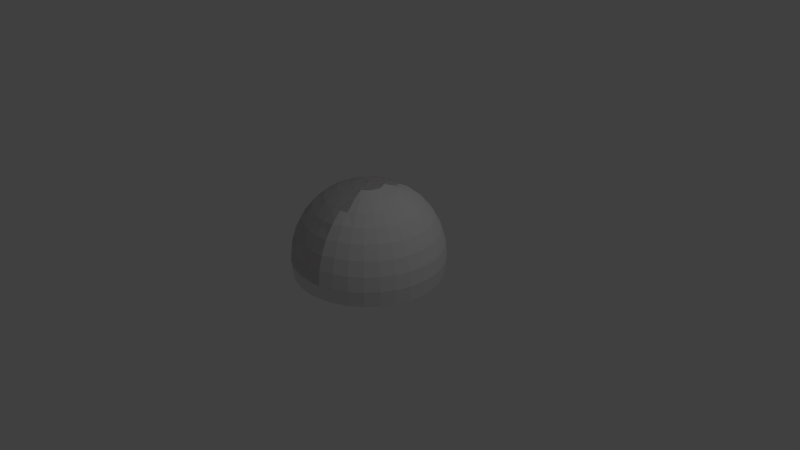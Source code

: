 # Source: hemisphere.blend  (saved by Blender 2.79.0; exported with 4.5.12 LTS)
import bpy
from mathutils import Matrix  # noqa: F401  (used for matrix-valued properties, if any)

bpy.ops.wm.read_factory_settings(use_empty=True)
scene = bpy.context.scene
scene.name = 'Scene'

# ---- collections
col_collection_1 = bpy.data.collections.new('Collection 1'); scene.collection.children.link(col_collection_1)

# ---- materials (node trees are filled in below, after node groups)
mat_material = bpy.data.materials.new('Material')
mat_material.alpha_threshold = 0.0
mat_material.use_transparent_shadow = False
mat_material.diffuse_color = (0.8, 0.7258, 0.7481, 1.0)
mat_material.roughness = 0.5
mat_material.line_color = (0.0, 0.0, 0.0, 1.0)

# ---- material node trees

# ---- world
world_world = bpy.data.worlds.new('World'); scene.world = world_world
world_world.color = (0.05088, 0.05088, 0.05088)
world_world.use_sun_shadow = False
world_world.sun_shadow_jitter_overblur = 0.0
world_world.cycles.sampling_method = 'MANUAL'

# ---- cameras
cam_camera = bpy.data.cameras.new('Camera')
cam_camera.clip_end = 100.0
cam_camera.lens = 35.0
cam_camera.sensor_width = 32.0
cam_camera.sensor_height = 18.0
cam_camera.ortho_scale = 7.314
cam_camera.dof.focus_distance = 0.0
cam_camera.dof.aperture_fstop = 128.0

# ---- lights
light_lamp = bpy.data.lights.new('Lamp', 'POINT')
light_lamp.transmission_factor = 0.0
light_lamp.cutoff_distance = 30.0
light_lamp.energy = 100.0
light_lamp.shadow_buffer_clip_start = 1.001
light_lamp.shadow_soft_size = 0.1
light_lamp.shadow_maximum_resolution = 0.006
light_lamp.use_absolute_resolution = True

# ---- meshes
me_sphere_001 = bpy.data.meshes.new('Sphere.001')
me_sphere_001.from_pydata([(0.0, 0.1951, 0.9808), (0.0, 0.3827, 0.9239), (0.0, 0.5556, 0.8315), (0.0, 0.7071, 0.7071), (0.0, 0.8315, 0.5556), (0.0, 0.9239, 0.3827), (0.0, 0.9808, 0.1951), (0.0, 1.0, 7.55e-08), (0.0, 0.9808, -0.1951), (0.03806, 0.1913, 0.9808), (0.07466, 0.3753, 0.9239), (0.1084, 0.5449, 0.8315), (0.1379, 0.6935, 0.7071), (0.1622, 0.8155, 0.5556), (0.1802, 0.9061, 0.3827), (0.1913, 0.9619, 0.1951), (0.1951, 0.9808, 7.55e-08), (0.1913, 0.9619, -0.1951), (0.07466, 0.1802, 0.9808), (0.1464, 0.3536, 0.9239), (0.2126, 0.5133, 0.8427), (0.2706, 0.6533, 0.7184), (0.3182, 0.7682, 0.5668), (0.3536, 0.8536, 0.3939), (0.3753, 0.9061, 0.2063), (0.3827, 0.9239, 0.01126), (0.3753, 0.9061, -0.1951), (0.1084, 0.1622, 0.9808), (0.2126, 0.3182, 0.9239), (0.3087, 0.4619, 0.8427), (0.3928, 0.5879, 0.7184), (0.4619, 0.6913, 0.5668), (0.5133, 0.7682, 0.3939), (0.5449, 0.8155, 0.2063), (0.5556, 0.8315, 0.01126), (0.5449, 0.8155, -0.1951), (0.1379, 0.1379, 0.9808), (0.2706, 0.2706, 0.9351), (0.3928, 0.3928, 0.8427), (0.5, 0.5, 0.7184), (0.5879, 0.5879, 0.5668), (0.6533, 0.6533, 0.3939), (0.6935, 0.6935, 0.2063), (0.7071, 0.7071, 0.01126), (0.6935, 0.6935, -0.1951), (0.1622, 0.1084, 0.9808), (0.3182, 0.2126, 0.9351), (0.4619, 0.3087, 0.8427), (0.5879, 0.3928, 0.7184), (0.6913, 0.4619, 0.5668), (0.7682, 0.5133, 0.3939), (0.8155, 0.5449, 0.2063), (0.8315, 0.5556, 0.01126), (0.8155, 0.5449, -0.1951), (0.1802, 0.07466, 0.9808), (0.3536, 0.1464, 0.9351), (0.5133, 0.2126, 0.8427), (0.6533, 0.2706, 0.7184), (0.7682, 0.3182, 0.5668), (0.8536, 0.3536, 0.3939), (0.9061, 0.3753, 0.2063), (0.9239, 0.3827, 0.01126), (0.9061, 0.3753, -0.1951), (0.1913, 0.03806, 0.9808), (0.3753, 0.07466, 0.9351), (0.5449, 0.1084, 0.8427), (0.6935, 0.1379, 0.7184), (0.8155, 0.1622, 0.5668), (0.9061, 0.1802, 0.3939), (0.9619, 0.1913, 0.2063), (0.9808, 0.1951, 0.01126), (0.9619, 0.1913, -0.1951), (0.1951, -3.266e-07, 0.9808), (0.3827, -3.192e-07, 0.9351), (0.5556, -3.117e-07, 0.8427), (0.7071, -3.192e-07, 0.7184), (0.8315, -3.341e-07, 0.5668), (0.9239, -2.745e-07, 0.3939), (0.9808, -3.937e-07, 0.2063), (1.0, -3.788e-07, 0.01126), (0.9808, -3.937e-07, -0.1951), (0.1913, -0.03806, 0.9808), (0.3753, -0.07466, 0.9351), (0.5449, -0.1084, 0.8427), (0.6935, -0.138, 0.7184), (0.8155, -0.1622, 0.5668), (0.9061, -0.1802, 0.3939), (0.9619, -0.1913, 0.2063), (0.9808, -0.1951, 0.01126), (0.9619, -0.1913, -0.1951), (0.1802, -0.07466, 0.9808), (0.3536, -0.1464, 0.9351), (0.5133, -0.2126, 0.8427), (0.6533, -0.2706, 0.7184), (0.7682, -0.3182, 0.5668), (0.8536, -0.3536, 0.3939), (0.9061, -0.3753, 0.2063), (0.9239, -0.3827, 0.01126), (0.9061, -0.3753, -0.1951), (0.1622, -0.1084, 0.9808), (0.3182, -0.2126, 0.9351), (0.4619, -0.3087, 0.8427), (0.5879, -0.3928, 0.7184), (0.6913, -0.4619, 0.5668), (0.7682, -0.5133, 0.3939), (0.8155, -0.5449, 0.2063), (0.8315, -0.5556, 0.01126), (0.8155, -0.5449, -0.1951), (0.1379, -0.138, 0.9808), (0.2706, -0.2706, 0.9351), (0.3928, -0.3928, 0.8427), (0.5, -0.5, 0.7184), (0.5879, -0.5879, 0.5668), (0.6533, -0.6533, 0.3939), (0.6935, -0.6935, 0.2063), (0.7071, -0.7071, 0.01126), (0.6935, -0.6935, -0.1951), (0.1084, -0.1622, 0.9808), (0.2126, -0.3182, 0.9351), (0.3087, -0.4619, 0.8427), (0.3928, -0.5879, 0.7184), (0.4619, -0.6913, 0.5668), (0.5133, -0.7682, 0.3939), (0.5449, -0.8155, 0.2063), (0.5556, -0.8315, 0.01126), (0.5449, -0.8155, -0.1951), (0.07466, -0.1802, 0.9808), (0.1464, -0.3536, 0.9239), (0.2126, -0.5133, 0.8315), (0.2706, -0.6533, 0.7184), (0.3182, -0.7682, 0.5668), (0.3536, -0.8536, 0.3939), (0.3753, -0.9061, 0.2063), (0.3827, -0.9239, 0.01126), (0.3753, -0.9061, -0.1951), (0.03806, -0.1913, 0.9808), (0.07466, -0.3753, 0.9239), (0.1084, -0.5449, 0.8315), (0.1379, -0.6935, 0.7071), (0.1622, -0.8155, 0.5556), (0.1802, -0.9061, 0.3827), (0.1913, -0.9619, 0.1951), (0.1951, -0.9808, 7.55e-08), (0.1913, -0.9619, -0.1951), (-7.212e-09, -0.1951, 0.9808), (4.122e-08, -0.3827, 0.9239), (2.632e-08, -0.5556, 0.8315), (-2.584e-08, -0.7071, 0.7071), (-8.544e-08, -0.8315, 0.5556), (6.357e-08, -0.9239, 0.3827), (-8.544e-08, -0.9808, 0.1951), (-1.003e-07, -1.0, 7.55e-08), (-8.544e-08, -0.9808, -0.1951), (-0.03806, -0.1913, 0.9808), (-0.07466, -0.3753, 0.9239), (-0.1084, -0.5449, 0.8315), (-0.1379, -0.6935, 0.7071), (-0.1622, -0.8155, 0.5556), (-0.1802, -0.9061, 0.3827), (-0.1913, -0.9619, 0.1951), (-0.1951, -0.9808, 7.55e-08), (-0.1913, -0.9619, -0.1951), (-0.07466, -0.1802, 0.9808), (-0.1464, -0.3536, 0.9239), (-0.2126, -0.5133, 0.8315), (-0.2706, -0.6533, 0.7071), (-0.3182, -0.7682, 0.5556), (-0.3536, -0.8536, 0.3827), (-0.3753, -0.9061, 0.1951), (-0.3827, -0.9239, 7.55e-08), (-0.3753, -0.9061, -0.1951), (-0.1084, -0.1622, 0.9808), (-0.2126, -0.3182, 0.9239), (-0.3087, -0.4619, 0.8315), (-0.3928, -0.5879, 0.7071), (-0.4619, -0.6913, 0.5556), (-0.5133, -0.7682, 0.3827), (-0.5449, -0.8155, 0.1951), (-0.5556, -0.8315, 7.55e-08), (-0.5449, -0.8155, -0.1951), (-2.304e-07, -5.562e-07, 1.0), (-0.1379, -0.138, 0.9808), (-0.2706, -0.2706, 0.9239), (-0.3928, -0.3928, 0.8315), (-0.5, -0.5, 0.7071), (-0.5879, -0.5879, 0.5556), (-0.6533, -0.6533, 0.3827), (-0.6935, -0.6935, 0.1951), (-0.7071, -0.7071, 7.55e-08), (-0.6935, -0.6935, -0.1951), (-0.1622, -0.1084, 0.9808), (-0.3182, -0.2126, 0.9239), (-0.4619, -0.3087, 0.8315), (-0.5879, -0.3928, 0.7071), (-0.6913, -0.4619, 0.5556), (-0.7682, -0.5133, 0.3827), (-0.8155, -0.5449, 0.1951), (-0.8315, -0.5556, 7.55e-08), (-0.8155, -0.5449, -0.1951), (-0.1802, -0.07466, 0.9808), (-0.3536, -0.1464, 0.9239), (-0.5133, -0.2126, 0.8315), (-0.6533, -0.2706, 0.7071), (-0.7682, -0.3182, 0.5556), (-0.8536, -0.3536, 0.3827), (-0.9061, -0.3753, 0.1951), (-0.9239, -0.3827, 7.55e-08), (-0.9061, -0.3753, -0.1951), (-0.1913, -0.03806, 0.9808), (-0.3753, -0.07466, 0.9239), (-0.5449, -0.1084, 0.8315), (-0.6935, -0.1379, 0.7071), (-0.8155, -0.1622, 0.5556), (-0.9061, -0.1802, 0.3827), (-0.9619, -0.1913, 0.1951), (-0.9808, -0.1951, 7.55e-08), (-0.9619, -0.1913, -0.1951), (-0.1951, -3.117e-07, 0.9808), (-0.3827, -2.819e-07, 0.9239), (-0.5556, -2.819e-07, 0.8315), (-0.7071, -1.851e-07, 0.7071), (-0.8315, -1.404e-07, 0.5556), (-0.9239, -3.192e-07, 0.3827), (-0.9808, -9.567e-08, 0.1951), (-1.0, -1.404e-07, 7.55e-08), (-0.9808, -9.567e-08, -0.1951), (-0.1913, 0.03806, 0.9808), (-0.3753, 0.07466, 0.9239), (-0.5449, 0.1084, 0.8315), (-0.6935, 0.1379, 0.7071), (-0.8155, 0.1622, 0.5556), (-0.9061, 0.1802, 0.3827), (-0.9619, 0.1913, 0.1951), (-0.9808, 0.1951, 7.55e-08), (-0.9619, 0.1913, -0.1951), (-0.1802, 0.07466, 0.9808), (-0.3536, 0.1464, 0.9239), (-0.5133, 0.2126, 0.8315), (-0.6533, 0.2706, 0.7071), (-0.7682, 0.3182, 0.5556), (-0.8536, 0.3536, 0.3827), (-0.9061, 0.3753, 0.1951), (-0.9239, 0.3827, 7.55e-08), (-0.9061, 0.3753, -0.1951), (-0.1622, 0.1084, 0.9808), (-0.3182, 0.2126, 0.9239), (-0.4619, 0.3087, 0.8315), (-0.5879, 0.3928, 0.7071), (-0.6913, 0.4619, 0.5556), (-0.7682, 0.5133, 0.3827), (-0.8155, 0.5449, 0.1951), (-0.8315, 0.5556, 7.55e-08), (-0.8155, 0.5449, -0.1951), (-0.1379, 0.1379, 0.9808), (-0.2706, 0.2706, 0.9239), (-0.3928, 0.3928, 0.8315), (-0.5, 0.5, 0.7071), (-0.5879, 0.5879, 0.5556), (-0.6533, 0.6533, 0.3827), (-0.6935, 0.6935, 0.1951), (-0.7071, 0.7071, 7.55e-08), (-0.6935, 0.6935, -0.1951), (-0.1084, 0.1622, 0.9808), (-0.2126, 0.3182, 0.9239), (-0.3087, 0.4619, 0.8315), (-0.3928, 0.5879, 0.7071), (-0.4619, 0.6913, 0.5556), (-0.5133, 0.7682, 0.3827), (-0.5449, 0.8155, 0.1951), (-0.5556, 0.8315, 7.55e-08), (-0.5449, 0.8155, -0.1951), (-0.07466, 0.1802, 0.9808), (-0.1464, 0.3536, 0.9239), (-0.2126, 0.5133, 0.8315), (-0.2706, 0.6533, 0.7071), (-0.3182, 0.7682, 0.5556), (-0.3536, 0.8536, 0.3827), (-0.3753, 0.9061, 0.1951), (-0.3827, 0.9239, 7.55e-08), (-0.3753, 0.9061, -0.1951), (-0.03806, 0.1913, 0.9808), (-0.07466, 0.3753, 0.9239), (-0.1084, 0.5449, 0.8315), (-0.1379, 0.6935, 0.7071), (-0.1622, 0.8155, 0.5556), (-0.1802, 0.9061, 0.3827), (-0.1913, 0.9619, 0.1951), (-0.1951, 0.9808, 7.55e-08), (-0.1913, 0.9619, -0.1951)], [], [(7, 16, 15, 6), (0, 9, 180), (8, 17, 16, 7), (1, 10, 9, 0), (2, 11, 10, 1), (3, 12, 11, 2), (4, 13, 12, 3), (5, 14, 13, 4), (6, 15, 14, 5), (15, 24, 23, 14), (16, 25, 24, 15), (9, 18, 180), (17, 26, 25, 16), (10, 19, 18, 9), (11, 20, 19, 10), (12, 21, 20, 11), (13, 22, 21, 12), (14, 23, 22, 13), (21, 30, 29, 20), (22, 31, 30, 21), (23, 32, 31, 22), (24, 33, 32, 23), (25, 34, 33, 24), (18, 27, 180), (26, 35, 34, 25), (19, 28, 27, 18), (20, 29, 28, 19), (34, 43, 42, 33), (27, 36, 180), (35, 44, 43, 34), (28, 37, 36, 27), (29, 38, 37, 28), (30, 39, 38, 29), (31, 40, 39, 30), (32, 41, 40, 31), (33, 42, 41, 32), (39, 48, 47, 38), (40, 49, 48, 39), (41, 50, 49, 40), (42, 51, 50, 41), (43, 52, 51, 42), (36, 45, 180), (44, 53, 52, 43), (37, 46, 45, 36), (38, 47, 46, 37), (52, 61, 60, 51), (45, 54, 180), (53, 62, 61, 52), (46, 55, 54, 45), (47, 56, 55, 46), (48, 57, 56, 47), (49, 58, 57, 48), (50, 59, 58, 49), (51, 60, 59, 50), (58, 67, 66, 57), (59, 68, 67, 58), (60, 69, 68, 59), (61, 70, 69, 60), (54, 63, 180), (62, 71, 70, 61), (55, 64, 63, 54), (56, 65, 64, 55), (57, 66, 65, 56), (63, 72, 180), (71, 80, 79, 70), (64, 73, 72, 63), (65, 74, 73, 64), (66, 75, 74, 65), (67, 76, 75, 66), (68, 77, 76, 67), (69, 78, 77, 68), (70, 79, 78, 69), (76, 85, 84, 75), (77, 86, 85, 76), (78, 87, 86, 77), (79, 88, 87, 78), (72, 81, 180), (80, 89, 88, 79), (73, 82, 81, 72), (74, 83, 82, 73), (75, 84, 83, 74), (89, 98, 97, 88), (82, 91, 90, 81), (83, 92, 91, 82), (84, 93, 92, 83), (85, 94, 93, 84), (86, 95, 94, 85), (87, 96, 95, 86), (88, 97, 96, 87), (81, 90, 180), (95, 104, 103, 94), (96, 105, 104, 95), (97, 106, 105, 96), (90, 99, 180), (98, 107, 106, 97), (91, 100, 99, 90), (92, 101, 100, 91), (93, 102, 101, 92), (94, 103, 102, 93), (101, 110, 109, 100), (102, 111, 110, 101), (103, 112, 111, 102), (104, 113, 112, 103), (105, 114, 113, 104), (106, 115, 114, 105), (99, 108, 180), (107, 116, 115, 106), (100, 109, 108, 99), (114, 123, 122, 113), (115, 124, 123, 114), (108, 117, 180), (116, 125, 124, 115), (109, 118, 117, 108), (110, 119, 118, 109), (111, 120, 119, 110), (112, 121, 120, 111), (113, 122, 121, 112), (119, 128, 127, 118), (120, 129, 128, 119), (121, 130, 129, 120), (122, 131, 130, 121), (123, 132, 131, 122), (124, 133, 132, 123), (117, 126, 180), (125, 134, 133, 124), (118, 127, 126, 117), (132, 141, 140, 131), (133, 142, 141, 132), (126, 135, 180), (134, 143, 142, 133), (127, 136, 135, 126), (128, 137, 136, 127), (129, 138, 137, 128), (130, 139, 138, 129), (131, 140, 139, 130), (138, 147, 146, 137), (139, 148, 147, 138), (140, 149, 148, 139), (141, 150, 149, 140), (142, 151, 150, 141), (135, 144, 180), (143, 152, 151, 142), (136, 145, 144, 135), (137, 146, 145, 136), (151, 160, 159, 150), (144, 153, 180), (152, 161, 160, 151), (145, 154, 153, 144), (146, 155, 154, 145), (147, 156, 155, 146), (148, 157, 156, 147), (149, 158, 157, 148), (150, 159, 158, 149), (156, 165, 164, 155), (157, 166, 165, 156), (158, 167, 166, 157), (159, 168, 167, 158), (160, 169, 168, 159), (153, 162, 180), (161, 170, 169, 160), (154, 163, 162, 153), (155, 164, 163, 154), (169, 178, 177, 168), (162, 171, 180), (170, 179, 178, 169), (163, 172, 171, 162), (164, 173, 172, 163), (165, 174, 173, 164), (166, 175, 174, 165), (167, 176, 175, 166), (168, 177, 176, 167), (175, 185, 184, 174), (176, 186, 185, 175), (177, 187, 186, 176), (178, 188, 187, 177), (171, 181, 180), (179, 189, 188, 178), (172, 182, 181, 171), (173, 183, 182, 172), (174, 184, 183, 173), (189, 198, 197, 188), (182, 191, 190, 181), (183, 192, 191, 182), (184, 193, 192, 183), (185, 194, 193, 184), (186, 195, 194, 185), (187, 196, 195, 186), (188, 197, 196, 187), (181, 190, 180), (195, 204, 203, 194), (196, 205, 204, 195), (197, 206, 205, 196), (190, 199, 180), (198, 207, 206, 197), (191, 200, 199, 190), (192, 201, 200, 191), (193, 202, 201, 192), (194, 203, 202, 193), (200, 209, 208, 199), (201, 210, 209, 200), (202, 211, 210, 201), (203, 212, 211, 202), (204, 213, 212, 203), (205, 214, 213, 204), (206, 215, 214, 205), (199, 208, 180), (207, 216, 215, 206), (213, 222, 221, 212), (214, 223, 222, 213), (215, 224, 223, 214), (208, 217, 180), (216, 225, 224, 215), (209, 218, 217, 208), (210, 219, 218, 209), (211, 220, 219, 210), (212, 221, 220, 211), (219, 228, 227, 218), (220, 229, 228, 219), (221, 230, 229, 220), (222, 231, 230, 221), (223, 232, 231, 222), (224, 233, 232, 223), (217, 226, 180), (225, 234, 233, 224), (218, 227, 226, 217), (232, 241, 240, 231), (233, 242, 241, 232), (226, 235, 180), (234, 243, 242, 233), (227, 236, 235, 226), (228, 237, 236, 227), (229, 238, 237, 228), (230, 239, 238, 229), (231, 240, 239, 230), (237, 246, 245, 236), (238, 247, 246, 237), (239, 248, 247, 238), (240, 249, 248, 239), (241, 250, 249, 240), (242, 251, 250, 241), (235, 244, 180), (243, 252, 251, 242), (236, 245, 244, 235), (250, 259, 258, 249), (251, 260, 259, 250), (244, 253, 180), (252, 261, 260, 251), (245, 254, 253, 244), (246, 255, 254, 245), (247, 256, 255, 246), (248, 257, 256, 247), (249, 258, 257, 248), (256, 265, 264, 255), (257, 266, 265, 256), (258, 267, 266, 257), (259, 268, 267, 258), (260, 269, 268, 259), (253, 262, 180), (261, 270, 269, 260), (254, 263, 262, 253), (255, 264, 263, 254), (269, 278, 277, 268), (262, 271, 180), (270, 279, 278, 269), (263, 272, 271, 262), (264, 273, 272, 263), (265, 274, 273, 264), (266, 275, 274, 265), (267, 276, 275, 266), (268, 277, 276, 267), (275, 284, 283, 274), (276, 285, 284, 275), (277, 286, 285, 276), (278, 287, 286, 277), (271, 280, 180), (279, 288, 287, 278), (272, 281, 280, 271), (273, 282, 281, 272), (274, 283, 282, 273), (280, 0, 180), (288, 8, 7, 287), (281, 1, 0, 280), (282, 2, 1, 281), (283, 3, 2, 282), (284, 4, 3, 283), (285, 5, 4, 284), (286, 6, 5, 285), (287, 7, 6, 286)])
_uv = me_sphere_001.uv_layers.new(name='UVMap')
_uv.uv.foreach_set('vector', [0.8894, 0.6209, 0.905, 0.5431, 0.8321, 0.5353, 0.8192, 0.5992, 0.5381, 0.5139, 0.5396, 0.5061, 0.4991, 0.5024, 0.9753, 0.647, 0.9944, 0.5521, 0.905, 0.5431, 0.8894, 0.6209, 0.5775, 0.5256, 0.5805, 0.5099, 0.5396, 0.5061, 0.5381, 0.5139, 0.6183, 0.5379, 0.6229, 0.514, 0.5805, 0.5099, 0.5775, 0.5256, 0.6615, 0.551, 0.6678, 0.5184, 0.6229, 0.514, 0.6183, 0.5379, 0.7084, 0.5653, 0.7165, 0.5234, 0.6678, 0.5184, 0.6615, 0.551, 0.7604, 0.5813, 0.7706, 0.5289, 0.7165, 0.5234, 0.7084, 0.5653, 0.8192, 0.5992, 0.8321, 0.5353, 0.7706, 0.5289, 0.7604, 0.5813, 0.8321, 0.5353, 0.8287, 0.4705, 0.7676, 0.476, 0.7706, 0.5289, 0.905, 0.5431, 0.9009, 0.464, 0.8287, 0.4705, 0.8321, 0.5353, 0.5396, 0.5061, 0.5395, 0.4981, 0.4991, 0.5024, 0.9944, 0.5521, 0.9948, 0.455, 0.9009, 0.464, 0.905, 0.5431, 0.5805, 0.5099, 0.5804, 0.4939, 0.5395, 0.4981, 0.5396, 0.5061, 0.6229, 0.514, 0.6214, 0.4897, 0.5804, 0.4939, 0.5805, 0.5099, 0.6678, 0.5184, 0.6658, 0.4854, 0.6214, 0.4897, 0.6229, 0.514, 0.7165, 0.5234, 0.714, 0.4809, 0.6658, 0.4854, 0.6678, 0.5184, 0.7706, 0.5289, 0.7676, 0.476, 0.714, 0.4809, 0.7165, 0.5234, 0.6658, 0.4854, 0.6593, 0.4533, 0.6166, 0.4661, 0.6214, 0.4897, 0.714, 0.4809, 0.7057, 0.4395, 0.6593, 0.4533, 0.6658, 0.4854, 0.7676, 0.476, 0.7573, 0.4243, 0.7057, 0.4395, 0.714, 0.4809, 0.8287, 0.4705, 0.8164, 0.407, 0.7573, 0.4243, 0.7676, 0.476, 0.9009, 0.464, 0.886, 0.3867, 0.8164, 0.407, 0.8287, 0.4705, 0.5395, 0.4981, 0.5379, 0.4903, 0.4991, 0.5024, 0.9948, 0.455, 0.9766, 0.36, 0.886, 0.3867, 0.9009, 0.464, 0.5804, 0.4939, 0.5772, 0.4782, 0.5379, 0.4903, 0.5395, 0.4981, 0.6214, 0.4897, 0.6166, 0.4661, 0.5772, 0.4782, 0.5804, 0.4939, 0.886, 0.3867, 0.8565, 0.3137, 0.792, 0.3471, 0.8164, 0.407, 0.5379, 0.4903, 0.5348, 0.483, 0.4991, 0.5024, 0.9766, 0.36, 0.9405, 0.27, 0.8565, 0.3137, 0.886, 0.3867, 0.5772, 0.4782, 0.5701, 0.4637, 0.5348, 0.483, 0.5379, 0.4903, 0.6166, 0.4661, 0.6073, 0.444, 0.5701, 0.4637, 0.5772, 0.4782, 0.6593, 0.4533, 0.6467, 0.423, 0.6073, 0.444, 0.6166, 0.4661, 0.7057, 0.4395, 0.6896, 0.4004, 0.6467, 0.423, 0.6593, 0.4533, 0.7573, 0.4243, 0.7373, 0.3755, 0.6896, 0.4004, 0.7057, 0.4395, 0.8164, 0.407, 0.792, 0.3471, 0.7373, 0.3755, 0.7573, 0.4243, 0.6467, 0.423, 0.6284, 0.3957, 0.5938, 0.4239, 0.6073, 0.444, 0.6896, 0.4004, 0.6661, 0.3652, 0.6284, 0.3957, 0.6467, 0.423, 0.7373, 0.3755, 0.7082, 0.3314, 0.6661, 0.3652, 0.6896, 0.4004, 0.792, 0.3471, 0.7564, 0.2929, 0.7082, 0.3314, 0.7373, 0.3755, 0.8565, 0.3137, 0.8134, 0.2476, 0.7564, 0.2929, 0.792, 0.3471, 0.5348, 0.483, 0.5303, 0.4764, 0.4991, 0.5024, 0.9405, 0.27, 0.8876, 0.1884, 0.8134, 0.2476, 0.8565, 0.3137, 0.5701, 0.4637, 0.5612, 0.4507, 0.5303, 0.4764, 0.5348, 0.483, 0.6073, 0.444, 0.5938, 0.4239, 0.5612, 0.4507, 0.5701, 0.4637, 0.8134, 0.2476, 0.7582, 0.1909, 0.7109, 0.2466, 0.7564, 0.2929, 0.5303, 0.4764, 0.5246, 0.4708, 0.4991, 0.5024, 0.8876, 0.1884, 0.8197, 0.1182, 0.7582, 0.1909, 0.8134, 0.2476, 0.5612, 0.4507, 0.55, 0.4395, 0.5246, 0.4708, 0.5303, 0.4764, 0.5938, 0.4239, 0.5767, 0.407, 0.55, 0.4395, 0.5612, 0.4507, 0.6284, 0.3957, 0.6052, 0.3725, 0.5767, 0.407, 0.5938, 0.4239, 0.6661, 0.3652, 0.6362, 0.3352, 0.6052, 0.3725, 0.6284, 0.3957, 0.7082, 0.3314, 0.671, 0.2938, 0.6362, 0.3352, 0.6661, 0.3652, 0.7564, 0.2929, 0.7109, 0.2466, 0.671, 0.2938, 0.7082, 0.3314, 0.6362, 0.3352, 0.6011, 0.3116, 0.5778, 0.3542, 0.6052, 0.3725, 0.671, 0.2938, 0.6271, 0.2641, 0.6011, 0.3116, 0.6362, 0.3352, 0.7109, 0.2466, 0.6572, 0.2099, 0.6271, 0.2641, 0.671, 0.2938, 0.7582, 0.1909, 0.6928, 0.1458, 0.6572, 0.2099, 0.7109, 0.2466, 0.5246, 0.4708, 0.518, 0.4665, 0.4991, 0.5024, 0.8197, 0.1182, 0.7392, 0.06228, 0.6928, 0.1458, 0.7582, 0.1909, 0.55, 0.4395, 0.5367, 0.4308, 0.518, 0.4665, 0.5246, 0.4708, 0.5767, 0.407, 0.5566, 0.3936, 0.5367, 0.4308, 0.55, 0.4395, 0.6052, 0.3725, 0.5778, 0.3542, 0.5566, 0.3936, 0.5767, 0.407, 0.518, 0.4665, 0.5106, 0.4635, 0.4991, 0.5024, 0.7392, 0.06228, 0.6489, 0.02296, 0.6196, 0.1143, 0.6928, 0.1458, 0.5367, 0.4308, 0.5221, 0.4249, 0.5106, 0.4635, 0.518, 0.4665, 0.5566, 0.3936, 0.5342, 0.3845, 0.5221, 0.4249, 0.5367, 0.4308, 0.5778, 0.3542, 0.5474, 0.3417, 0.5342, 0.3845, 0.5566, 0.3936, 0.6011, 0.3116, 0.5619, 0.2952, 0.5474, 0.3417, 0.5778, 0.3542, 0.6271, 0.2641, 0.5782, 0.2435, 0.5619, 0.2952, 0.6011, 0.3116, 0.6572, 0.2099, 0.5971, 0.1843, 0.5782, 0.2435, 0.6271, 0.2641, 0.6928, 0.1458, 0.6196, 0.1143, 0.5971, 0.1843, 0.6572, 0.2099, 0.5619, 0.2952, 0.5202, 0.2868, 0.5151, 0.3353, 0.5474, 0.3417, 0.5782, 0.2435, 0.5261, 0.2328, 0.5202, 0.2868, 0.5619, 0.2952, 0.5971, 0.1843, 0.533, 0.1709, 0.5261, 0.2328, 0.5782, 0.2435, 0.6196, 0.1143, 0.5414, 0.09761, 0.533, 0.1709, 0.5971, 0.1843, 0.5106, 0.4635, 0.5028, 0.462, 0.4991, 0.5024, 0.6489, 0.02296, 0.5524, 0.00189, 0.5414, 0.09761, 0.6196, 0.1143, 0.5221, 0.4249, 0.5065, 0.4219, 0.5028, 0.462, 0.5106, 0.4635, 0.5342, 0.3845, 0.5106, 0.3799, 0.5065, 0.4219, 0.5221, 0.4249, 0.5474, 0.3417, 0.5151, 0.3353, 0.5106, 0.3799, 0.5342, 0.3845, 0.5524, 0.00189, 0.4531, 9.973e-05, 0.4612, 0.09656, 0.5414, 0.09761, 0.5065, 0.4219, 0.4906, 0.422, 0.4948, 0.4621, 0.5028, 0.462, 0.5106, 0.3799, 0.4864, 0.38, 0.4906, 0.422, 0.5065, 0.4219, 0.5151, 0.3353, 0.4821, 0.3354, 0.4864, 0.38, 0.5106, 0.3799, 0.5202, 0.2868, 0.4776, 0.2868, 0.4821, 0.3354, 0.5151, 0.3353, 0.5261, 0.2328, 0.4727, 0.2325, 0.4776, 0.2868, 0.5202, 0.2868, 0.533, 0.1709, 0.4674, 0.1703, 0.4727, 0.2325, 0.5261, 0.2328, 0.5414, 0.09761, 0.4612, 0.09656, 0.4674, 0.1703, 0.533, 0.1709, 0.5028, 0.462, 0.4948, 0.4621, 0.4991, 0.5024, 0.4727, 0.2325, 0.4203, 0.2428, 0.4358, 0.2951, 0.4776, 0.2868, 0.4674, 0.1703, 0.4027, 0.1827, 0.4203, 0.2428, 0.4727, 0.2325, 0.4612, 0.09656, 0.382, 0.1114, 0.4027, 0.1827, 0.4674, 0.1703, 0.4948, 0.4621, 0.487, 0.4637, 0.4991, 0.5024, 0.4531, 9.973e-05, 0.3549, 0.01792, 0.382, 0.1114, 0.4612, 0.09656, 0.4906, 0.422, 0.4751, 0.4252, 0.487, 0.4637, 0.4948, 0.4621, 0.4864, 0.38, 0.4627, 0.3849, 0.4751, 0.4252, 0.4906, 0.422, 0.4821, 0.3354, 0.4497, 0.3419, 0.4627, 0.3849, 0.4864, 0.38, 0.4776, 0.2868, 0.4358, 0.2951, 0.4497, 0.3419, 0.4821, 0.3354, 0.4627, 0.3849, 0.4405, 0.3943, 0.4605, 0.4314, 0.4751, 0.4252, 0.4497, 0.3419, 0.4193, 0.3547, 0.4405, 0.3943, 0.4627, 0.3849, 0.4358, 0.2951, 0.3964, 0.3116, 0.4193, 0.3547, 0.4497, 0.3419, 0.4203, 0.2428, 0.3709, 0.2633, 0.3964, 0.3116, 0.4358, 0.2951, 0.4027, 0.1827, 0.3417, 0.2078, 0.3709, 0.2633, 0.4203, 0.2428, 0.382, 0.1114, 0.307, 0.1418, 0.3417, 0.2078, 0.4027, 0.1827, 0.487, 0.4637, 0.4797, 0.4668, 0.4991, 0.5024, 0.3549, 0.01792, 0.2616, 0.05499, 0.307, 0.1418, 0.382, 0.1114, 0.4751, 0.4252, 0.4605, 0.4314, 0.4797, 0.4668, 0.487, 0.4637, 0.3417, 0.2078, 0.2868, 0.2446, 0.3265, 0.2932, 0.3709, 0.2633, 0.307, 0.1418, 0.2394, 0.1868, 0.2868, 0.2446, 0.3417, 0.2078, 0.4797, 0.4668, 0.4731, 0.4713, 0.4991, 0.5024, 0.2616, 0.05499, 0.1768, 0.1104, 0.2394, 0.1868, 0.307, 0.1418, 0.4605, 0.4314, 0.4474, 0.4403, 0.4731, 0.4713, 0.4797, 0.4668, 0.4405, 0.3943, 0.4206, 0.4079, 0.4474, 0.4403, 0.4605, 0.4314, 0.4193, 0.3547, 0.3919, 0.3732, 0.4206, 0.4079, 0.4405, 0.3943, 0.3964, 0.3116, 0.361, 0.3354, 0.3919, 0.3732, 0.4193, 0.3547, 0.3709, 0.2633, 0.3265, 0.2932, 0.361, 0.3354, 0.3964, 0.3116, 0.4206, 0.4079, 0.4024, 0.4241, 0.4354, 0.451, 0.4474, 0.4403, 0.3919, 0.3732, 0.3688, 0.3967, 0.4024, 0.4241, 0.4206, 0.4079, 0.361, 0.3354, 0.3311, 0.3658, 0.3688, 0.3967, 0.3919, 0.3732, 0.3265, 0.2932, 0.2889, 0.3313, 0.3311, 0.3658, 0.361, 0.3354, 0.2868, 0.2446, 0.2404, 0.2917, 0.2889, 0.3313, 0.3265, 0.2932, 0.2394, 0.1868, 0.1824, 0.2448, 0.2404, 0.2917, 0.2868, 0.2446, 0.4731, 0.4713, 0.4675, 0.4769, 0.4991, 0.5024, 0.1768, 0.1104, 0.1041, 0.1827, 0.1824, 0.2448, 0.2394, 0.1868, 0.4474, 0.4403, 0.4354, 0.451, 0.4675, 0.4769, 0.4731, 0.4713, 0.2404, 0.2917, 0.2005, 0.3445, 0.2563, 0.374, 0.2889, 0.3313, 0.1824, 0.2448, 0.1345, 0.3103, 0.2005, 0.3445, 0.2404, 0.2917, 0.4675, 0.4769, 0.4631, 0.4836, 0.4991, 0.5024, 0.1041, 0.1827, 0.05416, 0.2703, 0.1345, 0.3103, 0.1824, 0.2448, 0.4354, 0.451, 0.4266, 0.4645, 0.4631, 0.4836, 0.4675, 0.4769, 0.4024, 0.4241, 0.3888, 0.4444, 0.4266, 0.4645, 0.4354, 0.451, 0.3688, 0.3967, 0.3486, 0.4231, 0.3888, 0.4444, 0.4024, 0.4241, 0.3311, 0.3658, 0.3049, 0.3999, 0.3486, 0.4231, 0.3688, 0.3967, 0.2889, 0.3313, 0.2563, 0.374, 0.3049, 0.3999, 0.3311, 0.3658, 0.3486, 0.4231, 0.3361, 0.4541, 0.3796, 0.4671, 0.3888, 0.4444, 0.3049, 0.3999, 0.2888, 0.4399, 0.3361, 0.4541, 0.3486, 0.4231, 0.2563, 0.374, 0.2362, 0.4241, 0.2888, 0.4399, 0.3049, 0.3999, 0.2005, 0.3445, 0.1759, 0.406, 0.2362, 0.4241, 0.2563, 0.374, 0.1345, 0.3103, 0.105, 0.3851, 0.1759, 0.406, 0.2005, 0.3445, 0.4631, 0.4836, 0.4601, 0.491, 0.4991, 0.5024, 0.05416, 0.2703, 0.01863, 0.3601, 0.105, 0.3851, 0.1345, 0.3103, 0.4266, 0.4645, 0.4206, 0.4794, 0.4601, 0.491, 0.4631, 0.4836, 0.3888, 0.4444, 0.3796, 0.4671, 0.4206, 0.4794, 0.4266, 0.4645, 0.105, 0.3851, 0.09004, 0.4639, 0.1637, 0.4709, 0.1759, 0.406, 0.4601, 0.491, 0.4586, 0.4988, 0.4991, 0.5024, 0.01863, 0.3601, 9.982e-05, 0.4555, 0.09004, 0.4639, 0.105, 0.3851, 0.4206, 0.4794, 0.4176, 0.4951, 0.4586, 0.4988, 0.4601, 0.491, 0.3796, 0.4671, 0.3751, 0.4912, 0.4176, 0.4951, 0.4206, 0.4794, 0.3361, 0.4541, 0.3299, 0.4869, 0.3751, 0.4912, 0.3796, 0.4671, 0.2888, 0.4399, 0.2808, 0.4822, 0.3299, 0.4869, 0.3361, 0.4541, 0.2362, 0.4241, 0.2262, 0.4769, 0.2808, 0.4822, 0.2888, 0.4399, 0.1759, 0.406, 0.1637, 0.4709, 0.2262, 0.4769, 0.2362, 0.4241, 0.3299, 0.4869, 0.3302, 0.5202, 0.3753, 0.5156, 0.3751, 0.4912, 0.2808, 0.4822, 0.2813, 0.5251, 0.3302, 0.5202, 0.3299, 0.4869, 0.2262, 0.4769, 0.2267, 0.5306, 0.2813, 0.5251, 0.2808, 0.4822, 0.1637, 0.4709, 0.1642, 0.5369, 0.2267, 0.5306, 0.2262, 0.4769, 0.09004, 0.4639, 0.09041, 0.5442, 0.1642, 0.5369, 0.1637, 0.4709, 0.4586, 0.4988, 0.4587, 0.5068, 0.4991, 0.5024, 9.982e-05, 0.4555, 9.973e-05, 0.5533, 0.09041, 0.5442, 0.09004, 0.4639, 0.4176, 0.4951, 0.4178, 0.5112, 0.4587, 0.5068, 0.4586, 0.4988, 0.3751, 0.4912, 0.3753, 0.5156, 0.4178, 0.5112, 0.4176, 0.4951, 0.09041, 0.5442, 0.1064, 0.6232, 0.1774, 0.6016, 0.1642, 0.5369, 0.4587, 0.5068, 0.4604, 0.5146, 0.4991, 0.5024, 9.973e-05, 0.5533, 0.01925, 0.6499, 0.1064, 0.6232, 0.09041, 0.5442, 0.4178, 0.5112, 0.4211, 0.5269, 0.4604, 0.5146, 0.4587, 0.5068, 0.3753, 0.5156, 0.3803, 0.5395, 0.4211, 0.5269, 0.4178, 0.5112, 0.3302, 0.5202, 0.337, 0.5528, 0.3803, 0.5395, 0.3753, 0.5156, 0.2813, 0.5251, 0.29, 0.5672, 0.337, 0.5528, 0.3302, 0.5202, 0.2267, 0.5306, 0.2377, 0.5831, 0.29, 0.5672, 0.2813, 0.5251, 0.1642, 0.5369, 0.1774, 0.6016, 0.2377, 0.5831, 0.2267, 0.5306, 0.29, 0.5672, 0.3068, 0.6066, 0.3501, 0.5834, 0.337, 0.5528, 0.2377, 0.5831, 0.2589, 0.6322, 0.3068, 0.6066, 0.29, 0.5672, 0.1774, 0.6016, 0.2029, 0.6627, 0.2589, 0.6322, 0.2377, 0.5831, 0.1064, 0.6232, 0.1376, 0.6977, 0.2029, 0.6627, 0.1774, 0.6016, 0.4604, 0.5146, 0.4635, 0.5219, 0.4991, 0.5024, 0.01925, 0.6499, 0.05728, 0.7412, 0.1376, 0.6977, 0.1064, 0.6232, 0.4211, 0.5269, 0.4274, 0.5416, 0.4635, 0.5219, 0.4604, 0.5146, 0.3803, 0.5395, 0.3899, 0.562, 0.4274, 0.5416, 0.4211, 0.5269, 0.337, 0.5528, 0.3501, 0.5834, 0.3899, 0.562, 0.3803, 0.5395, 0.05728, 0.7412, 0.1129, 0.8231, 0.183, 0.7646, 0.1376, 0.6977, 0.4274, 0.5416, 0.4364, 0.5549, 0.468, 0.5285, 0.4635, 0.5219, 0.3899, 0.562, 0.4036, 0.5821, 0.4364, 0.5549, 0.4274, 0.5416, 0.3501, 0.5834, 0.3688, 0.6109, 0.4036, 0.5821, 0.3899, 0.562, 0.3068, 0.6066, 0.3309, 0.6421, 0.3688, 0.6109, 0.3501, 0.5834, 0.2589, 0.6322, 0.2886, 0.6767, 0.3309, 0.6421, 0.3068, 0.6066, 0.2029, 0.6627, 0.2403, 0.7173, 0.2886, 0.6767, 0.2589, 0.6322, 0.1376, 0.6977, 0.183, 0.7646, 0.2403, 0.7173, 0.2029, 0.6627, 0.4635, 0.5219, 0.468, 0.5285, 0.4991, 0.5024, 0.2886, 0.6767, 0.3266, 0.7145, 0.3614, 0.6722, 0.3309, 0.6421, 0.2403, 0.7173, 0.2874, 0.7635, 0.3266, 0.7145, 0.2886, 0.6767, 0.183, 0.7646, 0.2406, 0.8211, 0.2874, 0.7635, 0.2403, 0.7173, 0.468, 0.5285, 0.4737, 0.5341, 0.4991, 0.5024, 0.1129, 0.8231, 0.1835, 0.8922, 0.2406, 0.8211, 0.183, 0.7646, 0.4364, 0.5549, 0.4479, 0.5661, 0.4737, 0.5341, 0.468, 0.5285, 0.4036, 0.5821, 0.421, 0.5992, 0.4479, 0.5661, 0.4364, 0.5549, 0.3688, 0.6109, 0.3925, 0.6342, 0.421, 0.5992, 0.4036, 0.5821, 0.3309, 0.6421, 0.3614, 0.6722, 0.3925, 0.6342, 0.3688, 0.6109, 0.4479, 0.5661, 0.4613, 0.5748, 0.4803, 0.5384, 0.4737, 0.5341, 0.421, 0.5992, 0.4414, 0.6125, 0.4613, 0.5748, 0.4479, 0.5661, 0.3925, 0.6342, 0.4202, 0.6524, 0.4414, 0.6125, 0.421, 0.5992, 0.3614, 0.6722, 0.3971, 0.6957, 0.4202, 0.6524, 0.3925, 0.6342, 0.3266, 0.7145, 0.3713, 0.744, 0.3971, 0.6957, 0.3614, 0.6722, 0.2874, 0.7635, 0.3426, 0.7996, 0.3713, 0.744, 0.3266, 0.7145, 0.2406, 0.8211, 0.3081, 0.8652, 0.3426, 0.7996, 0.2874, 0.7635, 0.4737, 0.5341, 0.4803, 0.5384, 0.4991, 0.5024, 0.1835, 0.8922, 0.2661, 0.9459, 0.3081, 0.8652, 0.2406, 0.8211, 0.3713, 0.744, 0.4209, 0.7641, 0.4368, 0.7118, 0.3971, 0.6957, 0.3426, 0.7996, 0.4037, 0.8242, 0.4209, 0.7641, 0.3713, 0.744, 0.3081, 0.8652, 0.3826, 0.8951, 0.4037, 0.8242, 0.3426, 0.7996, 0.4803, 0.5384, 0.4877, 0.5414, 0.4991, 0.5024, 0.2661, 0.9459, 0.3574, 0.9822, 0.3826, 0.8951, 0.3081, 0.8652, 0.4613, 0.5748, 0.4761, 0.5808, 0.4877, 0.5414, 0.4803, 0.5384, 0.4414, 0.6125, 0.464, 0.6216, 0.4761, 0.5808, 0.4613, 0.5748, 0.4202, 0.6524, 0.451, 0.6649, 0.464, 0.6216, 0.4414, 0.6125, 0.3971, 0.6957, 0.4368, 0.7118, 0.451, 0.6649, 0.4202, 0.6524, 0.464, 0.6216, 0.4879, 0.6262, 0.4918, 0.5838, 0.4761, 0.5808, 0.451, 0.6649, 0.4836, 0.6711, 0.4879, 0.6262, 0.464, 0.6216, 0.4368, 0.7118, 0.4788, 0.7199, 0.4836, 0.6711, 0.451, 0.6649, 0.4209, 0.7641, 0.4734, 0.7742, 0.4788, 0.7199, 0.4368, 0.7118, 0.4037, 0.8242, 0.4682, 0.8364, 0.4734, 0.7742, 0.4209, 0.7641, 0.3826, 0.8951, 0.4614, 0.9098, 0.4682, 0.8364, 0.4037, 0.8242, 0.4877, 0.5414, 0.4955, 0.5429, 0.4991, 0.5024, 0.3574, 0.9822, 0.4536, 0.9999, 0.4614, 0.9098, 0.3826, 0.8951, 0.4761, 0.5808, 0.4918, 0.5838, 0.4955, 0.5429, 0.4877, 0.5414, 0.4682, 0.8364, 0.5338, 0.8358, 0.5269, 0.7739, 0.4734, 0.7742, 0.4614, 0.9098, 0.5413, 0.909, 0.5338, 0.8358, 0.4682, 0.8364, 0.4955, 0.5429, 0.5035, 0.5428, 0.4991, 0.5024, 0.4536, 0.9999, 0.5511, 0.9986, 0.5413, 0.909, 0.4614, 0.9098, 0.4918, 0.5838, 0.5078, 0.5836, 0.5035, 0.5428, 0.4955, 0.5429, 0.4879, 0.6262, 0.5122, 0.626, 0.5078, 0.5836, 0.4918, 0.5838, 0.4836, 0.6711, 0.5168, 0.6709, 0.5122, 0.626, 0.4879, 0.6262, 0.4788, 0.7199, 0.5216, 0.7196, 0.5168, 0.6709, 0.4836, 0.6711, 0.4734, 0.7742, 0.5269, 0.7739, 0.5216, 0.7196, 0.4788, 0.7199, 0.5122, 0.626, 0.536, 0.621, 0.5235, 0.5804, 0.5078, 0.5836, 0.5168, 0.6709, 0.5492, 0.6641, 0.536, 0.621, 0.5122, 0.626, 0.5216, 0.7196, 0.5635, 0.711, 0.5492, 0.6641, 0.5168, 0.6709, 0.5269, 0.7739, 0.5792, 0.7633, 0.5635, 0.711, 0.5216, 0.7196, 0.5338, 0.8358, 0.5979, 0.8225, 0.5792, 0.7633, 0.5269, 0.7739, 0.5413, 0.909, 0.6194, 0.8927, 0.5979, 0.8225, 0.5338, 0.8358, 0.5035, 0.5428, 0.5113, 0.5412, 0.4991, 0.5024, 0.5511, 0.9986, 0.6462, 0.9786, 0.6194, 0.8927, 0.5413, 0.909, 0.5078, 0.5836, 0.5235, 0.5804, 0.5113, 0.5412, 0.5035, 0.5428, 0.5979, 0.8225, 0.658, 0.7969, 0.6287, 0.7429, 0.5792, 0.7633, 0.6194, 0.8927, 0.6928, 0.8617, 0.658, 0.7969, 0.5979, 0.8225, 0.5113, 0.5412, 0.5186, 0.5381, 0.4991, 0.5024, 0.6462, 0.9786, 0.7356, 0.9408, 0.6928, 0.8617, 0.6194, 0.8927, 0.5235, 0.5804, 0.5382, 0.5741, 0.5186, 0.5381, 0.5113, 0.5412, 0.536, 0.621, 0.5584, 0.6115, 0.5382, 0.5741, 0.5235, 0.5804, 0.5492, 0.6641, 0.5798, 0.6512, 0.5584, 0.6115, 0.536, 0.621, 0.5635, 0.711, 0.6029, 0.6945, 0.5798, 0.6512, 0.5492, 0.6641, 0.5792, 0.7633, 0.6287, 0.7429, 0.6029, 0.6945, 0.5635, 0.711, 0.5798, 0.6512, 0.6071, 0.6326, 0.5785, 0.5978, 0.5584, 0.6115, 0.6029, 0.6945, 0.6382, 0.6705, 0.6071, 0.6326, 0.5798, 0.6512, 0.6287, 0.7429, 0.6727, 0.7126, 0.6382, 0.6705, 0.6029, 0.6945, 0.658, 0.7969, 0.7122, 0.7605, 0.6727, 0.7126, 0.6287, 0.7429, 0.6928, 0.8617, 0.7588, 0.8173, 0.7122, 0.7605, 0.658, 0.7969, 0.5186, 0.5381, 0.5252, 0.5336, 0.4991, 0.5024, 0.7356, 0.9408, 0.8161, 0.8866, 0.7588, 0.8173, 0.6928, 0.8617, 0.5382, 0.5741, 0.5514, 0.5651, 0.5252, 0.5336, 0.5186, 0.5381, 0.5584, 0.6115, 0.5785, 0.5978, 0.5514, 0.5651, 0.5382, 0.5741, 0.7588, 0.8173, 0.815, 0.7608, 0.7586, 0.7143, 0.7122, 0.7605, 0.5252, 0.5336, 0.5307, 0.5279, 0.4991, 0.5024, 0.8161, 0.8866, 0.8847, 0.8176, 0.815, 0.7608, 0.7588, 0.8173, 0.5514, 0.5651, 0.5626, 0.5537, 0.5307, 0.5279, 0.5252, 0.5336, 0.5785, 0.5978, 0.5955, 0.5805, 0.5626, 0.5537, 0.5514, 0.5651, 0.6071, 0.6326, 0.6304, 0.6091, 0.5955, 0.5805, 0.5785, 0.5978, 0.6382, 0.6705, 0.6681, 0.6401, 0.6304, 0.6091, 0.6071, 0.6326, 0.6727, 0.7126, 0.7098, 0.6745, 0.6681, 0.6401, 0.6382, 0.6705, 0.7122, 0.7605, 0.7586, 0.7143, 0.7098, 0.6745, 0.6727, 0.7126, 0.6681, 0.6401, 0.6916, 0.6046, 0.6486, 0.5815, 0.6304, 0.6091, 0.7098, 0.6745, 0.7398, 0.6305, 0.6916, 0.6046, 0.6681, 0.6401, 0.7586, 0.7143, 0.7946, 0.6596, 0.7398, 0.6305, 0.7098, 0.6745, 0.815, 0.7608, 0.8591, 0.6944, 0.7946, 0.6596, 0.7586, 0.7143, 0.5307, 0.5279, 0.5351, 0.5212, 0.4991, 0.5024, 0.8847, 0.8176, 0.9384, 0.7366, 0.8591, 0.6944, 0.815, 0.7608, 0.5626, 0.5537, 0.5714, 0.5404, 0.5351, 0.5212, 0.5307, 0.5279, 0.5955, 0.5805, 0.6089, 0.5603, 0.5714, 0.5404, 0.5626, 0.5537, 0.6304, 0.6091, 0.6486, 0.5815, 0.6089, 0.5603, 0.5955, 0.5805, 0.5351, 0.5212, 0.5381, 0.5139, 0.4991, 0.5024, 0.9384, 0.7366, 0.9753, 0.647, 0.8894, 0.6209, 0.8591, 0.6944, 0.5714, 0.5404, 0.5775, 0.5256, 0.5381, 0.5139, 0.5351, 0.5212, 0.6089, 0.5603, 0.6183, 0.5379, 0.5775, 0.5256, 0.5714, 0.5404, 0.6486, 0.5815, 0.6615, 0.551, 0.6183, 0.5379, 0.6089, 0.5603, 0.6916, 0.6046, 0.7084, 0.5653, 0.6615, 0.551, 0.6486, 0.5815, 0.7398, 0.6305, 0.7604, 0.5813, 0.7084, 0.5653, 0.6916, 0.6046, 0.7946, 0.6596, 0.8192, 0.5992, 0.7604, 0.5813, 0.7398, 0.6305, 0.8591, 0.6944, 0.8894, 0.6209, 0.8192, 0.5992, 0.7946, 0.6596])
me_sphere_001.use_remesh_preserve_volume = False
me_sphere_001.use_remesh_preserve_attributes = False
me_sphere_001.use_mirror_vertex_groups = False
me_sphere_001.update()
me_sphere = bpy.data.meshes.new('Sphere')
me_sphere.from_pydata([(0.0, 0.1951, 0.9808), (0.0, 0.3827, 0.9239), (0.0, 0.5556, 0.8315), (0.0, 0.7071, 0.7071), (0.0, 0.8315, 0.5556), (0.0, 0.9239, 0.3827), (0.0, 0.9808, 0.1951), (0.0, 1.0, 7.55e-08), (0.03806, 0.1913, 0.9808), (0.07466, 0.3753, 0.9239), (0.1084, 0.5449, 0.8315), (0.1379, 0.6935, 0.7071), (0.1622, 0.8155, 0.5556), (0.1802, 0.9061, 0.3827), (0.1913, 0.9619, 0.1951), (0.1951, 0.9808, 7.55e-08), (0.07466, 0.1802, 0.9808), (0.1464, 0.3536, 0.9239), (0.2126, 0.5133, 0.8315), (0.2706, 0.6533, 0.7071), (0.3182, 0.7682, 0.5556), (0.3536, 0.8536, 0.3827), (0.3753, 0.9061, 0.1951), (0.3827, 0.9239, 7.55e-08), (0.1084, 0.1622, 0.9808), (0.2126, 0.3182, 0.9239), (0.3087, 0.4619, 0.8315), (0.3928, 0.5879, 0.7071), (0.4619, 0.6913, 0.5556), (0.5133, 0.7682, 0.3827), (0.5449, 0.8155, 0.1951), (0.5556, 0.8315, 7.55e-08), (0.1379, 0.1379, 0.9808), (0.2706, 0.2706, 0.9239), (0.3928, 0.3928, 0.8315), (0.5, 0.5, 0.7071), (0.5879, 0.5879, 0.5556), (0.6533, 0.6533, 0.3827), (0.6935, 0.6935, 0.1951), (0.7071, 0.7071, 7.55e-08), (0.1622, 0.1084, 0.9808), (0.3182, 0.2126, 0.9239), (0.4619, 0.3087, 0.8315), (0.5879, 0.3928, 0.7071), (0.6913, 0.4619, 0.5556), (0.7682, 0.5133, 0.3827), (0.8155, 0.5449, 0.1951), (0.8315, 0.5556, 7.55e-08), (0.1802, 0.07466, 0.9808), (0.3536, 0.1464, 0.9239), (0.5133, 0.2126, 0.8315), (0.6533, 0.2706, 0.7071), (0.7682, 0.3182, 0.5556), (0.8536, 0.3536, 0.3827), (0.9061, 0.3753, 0.1951), (0.9239, 0.3827, 7.55e-08), (0.1913, 0.03806, 0.9808), (0.3753, 0.07466, 0.9239), (0.5449, 0.1084, 0.8315), (0.6935, 0.1379, 0.7071), (0.8155, 0.1622, 0.5556), (0.9061, 0.1802, 0.3827), (0.9619, 0.1913, 0.1951), (0.9808, 0.1951, 7.55e-08), (0.1951, -3.266e-07, 0.9808), (0.3827, -3.192e-07, 0.9239), (0.5556, -3.117e-07, 0.8315), (0.7071, -3.192e-07, 0.7071), (0.8315, -3.341e-07, 0.5556), (0.9239, -2.745e-07, 0.3827), (0.9808, -3.937e-07, 0.1951), (1.0, -3.788e-07, 7.55e-08), (0.1913, -0.03806, 0.9808), (0.3753, -0.07466, 0.9239), (0.5449, -0.1084, 0.8315), (0.6935, -0.138, 0.7071), (0.8155, -0.1622, 0.5556), (0.9061, -0.1802, 0.3827), (0.9619, -0.1913, 0.1951), (0.9808, -0.1951, 7.55e-08), (0.1802, -0.07466, 0.9808), (0.3536, -0.1464, 0.9239), (0.5133, -0.2126, 0.8315), (0.6533, -0.2706, 0.7071), (0.7682, -0.3182, 0.5556), (0.8536, -0.3536, 0.3827), (0.9061, -0.3753, 0.1951), (0.9239, -0.3827, 7.55e-08), (0.1622, -0.1084, 0.9808), (0.3182, -0.2126, 0.9239), (0.4619, -0.3087, 0.8315), (0.5879, -0.3928, 0.7071), (0.6913, -0.4619, 0.5556), (0.7682, -0.5133, 0.3827), (0.8155, -0.5449, 0.1951), (0.8315, -0.5556, 7.55e-08), (0.1379, -0.138, 0.9808), (0.2706, -0.2706, 0.9239), (0.3928, -0.3928, 0.8315), (0.5, -0.5, 0.7071), (0.5879, -0.5879, 0.5556), (0.6533, -0.6533, 0.3827), (0.6935, -0.6935, 0.1951), (0.7071, -0.7071, 7.55e-08), (0.1084, -0.1622, 0.9808), (0.2126, -0.3182, 0.9239), (0.3087, -0.4619, 0.8315), (0.3928, -0.5879, 0.7071), (0.4619, -0.6913, 0.5556), (0.5133, -0.7682, 0.3827), (0.5449, -0.8155, 0.1951), (0.5556, -0.8315, 7.55e-08), (0.07466, -0.1802, 0.9808), (0.1464, -0.3536, 0.9239), (0.2126, -0.5133, 0.8315), (0.2706, -0.6533, 0.7071), (0.3182, -0.7682, 0.5556), (0.3536, -0.8536, 0.3827), (0.3753, -0.9061, 0.1951), (0.3827, -0.9239, 7.55e-08), (0.03806, -0.1913, 0.9808), (0.07466, -0.3753, 0.9239), (0.1084, -0.5449, 0.8315), (0.1379, -0.6935, 0.7071), (0.1622, -0.8155, 0.5556), (0.1802, -0.9061, 0.3827), (0.1913, -0.9619, 0.1951), (0.1951, -0.9808, 7.55e-08), (-7.212e-09, -0.1951, 0.9808), (4.122e-08, -0.3827, 0.9239), (2.632e-08, -0.5556, 0.8315), (-2.584e-08, -0.7071, 0.7071), (-8.544e-08, -0.8315, 0.5556), (6.357e-08, -0.9239, 0.3827), (-8.544e-08, -0.9808, 0.1951), (-1.003e-07, -1.0, 7.55e-08), (-0.03806, -0.1913, 0.9808), (-0.07466, -0.3753, 0.9239), (-0.1084, -0.5449, 0.8315), (-0.1379, -0.6935, 0.7071), (-0.1622, -0.8155, 0.5556), (-0.1802, -0.9061, 0.3827), (-0.1913, -0.9619, 0.1951), (-0.1951, -0.9808, 7.55e-08), (-0.07466, -0.1802, 0.9808), (-0.1464, -0.3536, 0.9239), (-0.2126, -0.5133, 0.8315), (-0.2706, -0.6533, 0.7071), (-0.3182, -0.7682, 0.5556), (-0.3536, -0.8536, 0.3827), (-0.3753, -0.9061, 0.1951), (-0.3827, -0.9239, 7.55e-08), (-0.1084, -0.1622, 0.9808), (-0.2126, -0.3182, 0.9239), (-0.3087, -0.4619, 0.8315), (-0.3928, -0.5879, 0.7071), (-0.4619, -0.6913, 0.5556), (-0.5133, -0.7682, 0.3827), (-0.5449, -0.8155, 0.1951), (-0.5556, -0.8315, 7.55e-08), (-2.304e-07, -5.562e-07, 1.0), (-0.1379, -0.138, 0.9808), (-0.2706, -0.2706, 0.9239), (-0.3928, -0.3928, 0.8315), (-0.5, -0.5, 0.7071), (-0.5879, -0.5879, 0.5556), (-0.6533, -0.6533, 0.3827), (-0.6935, -0.6935, 0.1951), (-0.7071, -0.7071, 7.55e-08), (-0.1622, -0.1084, 0.9808), (-0.3182, -0.2126, 0.9239), (-0.4619, -0.3087, 0.8315), (-0.5879, -0.3928, 0.7071), (-0.6913, -0.4619, 0.5556), (-0.7682, -0.5133, 0.3827), (-0.8155, -0.5449, 0.1951), (-0.8315, -0.5556, 7.55e-08), (-0.1802, -0.07466, 0.9808), (-0.3536, -0.1464, 0.9239), (-0.5133, -0.2126, 0.8315), (-0.6533, -0.2706, 0.7071), (-0.7682, -0.3182, 0.5556), (-0.8536, -0.3536, 0.3827), (-0.9061, -0.3753, 0.1951), (-0.9239, -0.3827, 7.55e-08), (-0.1913, -0.03806, 0.9808), (-0.3753, -0.07466, 0.9239), (-0.5449, -0.1084, 0.8315), (-0.6935, -0.1379, 0.7071), (-0.8155, -0.1622, 0.5556), (-0.9061, -0.1802, 0.3827), (-0.9619, -0.1913, 0.1951), (-0.9808, -0.1951, 7.55e-08), (-0.1951, -3.117e-07, 0.9808), (-0.3827, -2.819e-07, 0.9239), (-0.5556, -2.819e-07, 0.8315), (-0.7071, -1.851e-07, 0.7071), (-0.8315, -1.404e-07, 0.5556), (-0.9239, -3.192e-07, 0.3827), (-0.9808, -9.567e-08, 0.1951), (-1.0, -1.404e-07, 7.55e-08), (-0.1913, 0.03806, 0.9808), (-0.3753, 0.07466, 0.9239), (-0.5449, 0.1084, 0.8315), (-0.6935, 0.1379, 0.7071), (-0.8155, 0.1622, 0.5556), (-0.9061, 0.1802, 0.3827), (-0.9619, 0.1913, 0.1951), (-0.9808, 0.1951, 7.55e-08), (-0.1802, 0.07466, 0.9808), (-0.3536, 0.1464, 0.9239), (-0.5133, 0.2126, 0.8315), (-0.6533, 0.2706, 0.7071), (-0.7682, 0.3182, 0.5556), (-0.8536, 0.3536, 0.3827), (-0.9061, 0.3753, 0.1951), (-0.9239, 0.3827, 7.55e-08), (-0.1622, 0.1084, 0.9808), (-0.3182, 0.2126, 0.9239), (-0.4619, 0.3087, 0.8315), (-0.5879, 0.3928, 0.7071), (-0.6913, 0.4619, 0.5556), (-0.7682, 0.5133, 0.3827), (-0.8155, 0.5449, 0.1951), (-0.8315, 0.5556, 7.55e-08), (-0.1379, 0.1379, 0.9808), (-0.2706, 0.2706, 0.9239), (-0.3928, 0.3928, 0.8315), (-0.5, 0.5, 0.7071), (-0.5879, 0.5879, 0.5556), (-0.6533, 0.6533, 0.3827), (-0.6935, 0.6935, 0.1951), (-0.7071, 0.7071, 7.55e-08), (-0.1084, 0.1622, 0.9808), (-0.2126, 0.3182, 0.9239), (-0.3087, 0.4619, 0.8315), (-0.3928, 0.5879, 0.7071), (-0.4619, 0.6913, 0.5556), (-0.5133, 0.7682, 0.3827), (-0.5449, 0.8155, 0.1951), (-0.5556, 0.8315, 7.55e-08), (-0.07466, 0.1802, 0.9808), (-0.1464, 0.3536, 0.9239), (-0.2126, 0.5133, 0.8315), (-0.2706, 0.6533, 0.7071), (-0.3182, 0.7682, 0.5556), (-0.3536, 0.8536, 0.3827), (-0.3753, 0.9061, 0.1951), (-0.3827, 0.9239, 7.55e-08), (-0.03806, 0.1913, 0.9808), (-0.07466, 0.3753, 0.9239), (-0.1084, 0.5449, 0.8315), (-0.1379, 0.6935, 0.7071), (-0.1622, 0.8155, 0.5556), (-0.1802, 0.9061, 0.3827), (-0.1913, 0.9619, 0.1951), (-0.1951, 0.9808, 7.55e-08)], [], [(6, 14, 13, 5), (7, 15, 14, 6), (0, 8, 160), (1, 9, 8, 0), (2, 10, 9, 1), (3, 11, 10, 2), (4, 12, 11, 3), (5, 13, 12, 4), (13, 21, 20, 12), (14, 22, 21, 13), (15, 23, 22, 14), (8, 16, 160), (9, 17, 16, 8), (10, 18, 17, 9), (11, 19, 18, 10), (12, 20, 19, 11), (18, 26, 25, 17), (19, 27, 26, 18), (20, 28, 27, 19), (21, 29, 28, 20), (22, 30, 29, 21), (23, 31, 30, 22), (16, 24, 160), (17, 25, 24, 16), (30, 38, 37, 29), (31, 39, 38, 30), (24, 32, 160), (25, 33, 32, 24), (26, 34, 33, 25), (27, 35, 34, 26), (28, 36, 35, 27), (29, 37, 36, 28), (34, 42, 41, 33), (35, 43, 42, 34), (36, 44, 43, 35), (37, 45, 44, 36), (38, 46, 45, 37), (39, 47, 46, 38), (32, 40, 160), (33, 41, 40, 32), (46, 54, 53, 45), (47, 55, 54, 46), (40, 48, 160), (41, 49, 48, 40), (42, 50, 49, 41), (43, 51, 50, 42), (44, 52, 51, 43), (45, 53, 52, 44), (51, 59, 58, 50), (52, 60, 59, 51), (53, 61, 60, 52), (54, 62, 61, 53), (55, 63, 62, 54), (48, 56, 160), (49, 57, 56, 48), (50, 58, 57, 49), (63, 71, 70, 62), (56, 64, 160), (57, 65, 64, 56), (58, 66, 65, 57), (59, 67, 66, 58), (60, 68, 67, 59), (61, 69, 68, 60), (62, 70, 69, 61), (68, 76, 75, 67), (69, 77, 76, 68), (70, 78, 77, 69), (71, 79, 78, 70), (64, 72, 160), (65, 73, 72, 64), (66, 74, 73, 65), (67, 75, 74, 66), (72, 80, 160), (73, 81, 80, 72), (74, 82, 81, 73), (75, 83, 82, 74), (76, 84, 83, 75), (77, 85, 84, 76), (78, 86, 85, 77), (79, 87, 86, 78), (84, 92, 91, 83), (85, 93, 92, 84), (86, 94, 93, 85), (87, 95, 94, 86), (80, 88, 160), (81, 89, 88, 80), (82, 90, 89, 81), (83, 91, 90, 82), (89, 97, 96, 88), (90, 98, 97, 89), (91, 99, 98, 90), (92, 100, 99, 91), (93, 101, 100, 92), (94, 102, 101, 93), (95, 103, 102, 94), (88, 96, 160), (101, 109, 108, 100), (102, 110, 109, 101), (103, 111, 110, 102), (96, 104, 160), (97, 105, 104, 96), (98, 106, 105, 97), (99, 107, 106, 98), (100, 108, 107, 99), (105, 113, 112, 104), (106, 114, 113, 105), (107, 115, 114, 106), (108, 116, 115, 107), (109, 117, 116, 108), (110, 118, 117, 109), (111, 119, 118, 110), (104, 112, 160), (117, 125, 124, 116), (118, 126, 125, 117), (119, 127, 126, 118), (112, 120, 160), (113, 121, 120, 112), (114, 122, 121, 113), (115, 123, 122, 114), (116, 124, 123, 115), (122, 130, 129, 121), (123, 131, 130, 122), (124, 132, 131, 123), (125, 133, 132, 124), (126, 134, 133, 125), (127, 135, 134, 126), (120, 128, 160), (121, 129, 128, 120), (134, 142, 141, 133), (135, 143, 142, 134), (128, 136, 160), (129, 137, 136, 128), (130, 138, 137, 129), (131, 139, 138, 130), (132, 140, 139, 131), (133, 141, 140, 132), (139, 147, 146, 138), (140, 148, 147, 139), (141, 149, 148, 140), (142, 150, 149, 141), (143, 151, 150, 142), (136, 144, 160), (137, 145, 144, 136), (138, 146, 145, 137), (151, 159, 158, 150), (144, 152, 160), (145, 153, 152, 144), (146, 154, 153, 145), (147, 155, 154, 146), (148, 156, 155, 147), (149, 157, 156, 148), (150, 158, 157, 149), (155, 164, 163, 154), (156, 165, 164, 155), (157, 166, 165, 156), (158, 167, 166, 157), (159, 168, 167, 158), (152, 161, 160), (153, 162, 161, 152), (154, 163, 162, 153), (168, 176, 175, 167), (161, 169, 160), (162, 170, 169, 161), (163, 171, 170, 162), (164, 172, 171, 163), (165, 173, 172, 164), (166, 174, 173, 165), (167, 175, 174, 166), (173, 181, 180, 172), (174, 182, 181, 173), (175, 183, 182, 174), (176, 184, 183, 175), (169, 177, 160), (170, 178, 177, 169), (171, 179, 178, 170), (172, 180, 179, 171), (177, 185, 160), (178, 186, 185, 177), (179, 187, 186, 178), (180, 188, 187, 179), (181, 189, 188, 180), (182, 190, 189, 181), (183, 191, 190, 182), (184, 192, 191, 183), (189, 197, 196, 188), (190, 198, 197, 189), (191, 199, 198, 190), (192, 200, 199, 191), (185, 193, 160), (186, 194, 193, 185), (187, 195, 194, 186), (188, 196, 195, 187), (194, 202, 201, 193), (195, 203, 202, 194), (196, 204, 203, 195), (197, 205, 204, 196), (198, 206, 205, 197), (199, 207, 206, 198), (200, 208, 207, 199), (193, 201, 160), (206, 214, 213, 205), (207, 215, 214, 206), (208, 216, 215, 207), (201, 209, 160), (202, 210, 209, 201), (203, 211, 210, 202), (204, 212, 211, 203), (205, 213, 212, 204), (211, 219, 218, 210), (212, 220, 219, 211), (213, 221, 220, 212), (214, 222, 221, 213), (215, 223, 222, 214), (216, 224, 223, 215), (209, 217, 160), (210, 218, 217, 209), (223, 231, 230, 222), (224, 232, 231, 223), (217, 225, 160), (218, 226, 225, 217), (219, 227, 226, 218), (220, 228, 227, 219), (221, 229, 228, 220), (222, 230, 229, 221), (227, 235, 234, 226), (228, 236, 235, 227), (229, 237, 236, 228), (230, 238, 237, 229), (231, 239, 238, 230), (232, 240, 239, 231), (225, 233, 160), (226, 234, 233, 225), (239, 247, 246, 238), (240, 248, 247, 239), (233, 241, 160), (234, 242, 241, 233), (235, 243, 242, 234), (236, 244, 243, 235), (237, 245, 244, 236), (238, 246, 245, 237), (244, 252, 251, 243), (245, 253, 252, 244), (246, 254, 253, 245), (247, 255, 254, 246), (248, 256, 255, 247), (241, 249, 160), (242, 250, 249, 241), (243, 251, 250, 242), (256, 7, 6, 255), (249, 0, 160), (250, 1, 0, 249), (251, 2, 1, 250), (252, 3, 2, 251), (253, 4, 3, 252), (254, 5, 4, 253), (255, 6, 5, 254)])
_uv = me_sphere.uv_layers.new(name='UVMap')
_uv.uv.foreach_set('vector', [0.0, 0.0, 1.0, 0.0, 1.0, 1.0, 0.0, 1.0, 0.0, 0.0, 1.0, 0.0, 1.0, 1.0, 0.0, 1.0, 0.0, 0.0, 1.0, 0.0, 1.0, 1.0, 0.0, 0.0, 1.0, 0.0, 1.0, 1.0, 0.0, 1.0, 0.0, 0.0, 1.0, 0.0, 1.0, 1.0, 0.0, 1.0, 0.0, 0.0, 1.0, 0.0, 1.0, 1.0, 0.0, 1.0, 0.0, 0.0, 1.0, 0.0, 1.0, 1.0, 0.0, 1.0, 0.0, 0.0, 1.0, 0.0, 1.0, 1.0, 0.0, 1.0, 0.0, 0.0, 1.0, 0.0, 1.0, 1.0, 0.0, 1.0, 0.0, 0.0, 1.0, 0.0, 1.0, 1.0, 0.0, 1.0, 0.0, 0.0, 1.0, 0.0, 1.0, 1.0, 0.0, 1.0, 0.0, 0.0, 1.0, 0.0, 1.0, 1.0, 0.0, 0.0, 1.0, 0.0, 1.0, 1.0, 0.0, 1.0, 0.0, 0.0, 1.0, 0.0, 1.0, 1.0, 0.0, 1.0, 0.0, 0.0, 1.0, 0.0, 1.0, 1.0, 0.0, 1.0, 0.0, 0.0, 1.0, 0.0, 1.0, 1.0, 0.0, 1.0, 0.0, 0.0, 1.0, 0.0, 1.0, 1.0, 0.0, 1.0, 0.0, 0.0, 1.0, 0.0, 1.0, 1.0, 0.0, 1.0, 0.0, 0.0, 1.0, 0.0, 1.0, 1.0, 0.0, 1.0, 0.0, 0.0, 1.0, 0.0, 1.0, 1.0, 0.0, 1.0, 0.0, 0.0, 1.0, 0.0, 1.0, 1.0, 0.0, 1.0, 0.0, 0.0, 1.0, 0.0, 1.0, 1.0, 0.0, 1.0, 0.0, 0.0, 1.0, 0.0, 1.0, 1.0, 0.0, 0.0, 1.0, 0.0, 1.0, 1.0, 0.0, 1.0, 0.0, 0.0, 1.0, 0.0, 1.0, 1.0, 0.0, 1.0, 0.0, 0.0, 1.0, 0.0, 1.0, 1.0, 0.0, 1.0, 0.0, 0.0, 1.0, 0.0, 1.0, 1.0, 0.0, 0.0, 1.0, 0.0, 1.0, 1.0, 0.0, 1.0, 0.0, 0.0, 1.0, 0.0, 1.0, 1.0, 0.0, 1.0, 0.0, 0.0, 1.0, 0.0, 1.0, 1.0, 0.0, 1.0, 0.0, 0.0, 1.0, 0.0, 1.0, 1.0, 0.0, 1.0, 0.0, 0.0, 1.0, 0.0, 1.0, 1.0, 0.0, 1.0, 0.0, 0.0, 1.0, 0.0, 1.0, 1.0, 0.0, 1.0, 0.0, 0.0, 1.0, 0.0, 1.0, 1.0, 0.0, 1.0, 0.0, 0.0, 1.0, 0.0, 1.0, 1.0, 0.0, 1.0, 0.0, 0.0, 1.0, 0.0, 1.0, 1.0, 0.0, 1.0, 0.0, 0.0, 1.0, 0.0, 1.0, 1.0, 0.0, 1.0, 0.0, 0.0, 1.0, 0.0, 1.0, 1.0, 0.0, 1.0, 0.0, 0.0, 1.0, 0.0, 1.0, 1.0, 0.0, 0.0, 1.0, 0.0, 1.0, 1.0, 0.0, 1.0, 0.0, 0.0, 1.0, 0.0, 1.0, 1.0, 0.0, 1.0, 0.0, 0.0, 1.0, 0.0, 1.0, 1.0, 0.0, 1.0, 0.0, 0.0, 1.0, 0.0, 1.0, 1.0, 0.0, 0.0, 1.0, 0.0, 1.0, 1.0, 0.0, 1.0, 0.0, 0.0, 1.0, 0.0, 1.0, 1.0, 0.0, 1.0, 0.0, 0.0, 1.0, 0.0, 1.0, 1.0, 0.0, 1.0, 0.0, 0.0, 1.0, 0.0, 1.0, 1.0, 0.0, 1.0, 0.0, 0.0, 1.0, 0.0, 1.0, 1.0, 0.0, 1.0, 0.0, 0.0, 1.0, 0.0, 1.0, 1.0, 0.0, 1.0, 0.0, 0.0, 1.0, 0.0, 1.0, 1.0, 0.0, 1.0, 0.0, 0.0, 1.0, 0.0, 1.0, 1.0, 0.0, 1.0, 0.0, 0.0, 1.0, 0.0, 1.0, 1.0, 0.0, 1.0, 0.0, 0.0, 1.0, 0.0, 1.0, 1.0, 0.0, 1.0, 0.0, 0.0, 1.0, 0.0, 1.0, 1.0, 0.0, 0.0, 1.0, 0.0, 1.0, 1.0, 0.0, 1.0, 0.0, 0.0, 1.0, 0.0, 1.0, 1.0, 0.0, 1.0, 0.0, 0.0, 1.0, 0.0, 1.0, 1.0, 0.0, 1.0, 0.0, 0.0, 1.0, 0.0, 1.0, 1.0, 0.0, 0.0, 1.0, 0.0, 1.0, 1.0, 0.0, 1.0, 0.0, 0.0, 1.0, 0.0, 1.0, 1.0, 0.0, 1.0, 0.0, 0.0, 1.0, 0.0, 1.0, 1.0, 0.0, 1.0, 0.0, 0.0, 1.0, 0.0, 1.0, 1.0, 0.0, 1.0, 0.0, 0.0, 1.0, 0.0, 1.0, 1.0, 0.0, 1.0, 0.0, 0.0, 1.0, 0.0, 1.0, 1.0, 0.0, 1.0, 0.0, 0.0, 1.0, 0.0, 1.0, 1.0, 0.0, 1.0, 0.0, 0.0, 1.0, 0.0, 1.0, 1.0, 0.0, 1.0, 0.0, 0.0, 1.0, 0.0, 1.0, 1.0, 0.0, 1.0, 0.0, 0.0, 1.0, 0.0, 1.0, 1.0, 0.0, 1.0, 0.0, 0.0, 1.0, 0.0, 1.0, 1.0, 0.0, 0.0, 1.0, 0.0, 1.0, 1.0, 0.0, 1.0, 0.0, 0.0, 1.0, 0.0, 1.0, 1.0, 0.0, 1.0, 0.0, 0.0, 1.0, 0.0, 1.0, 1.0, 0.0, 1.0, 0.0, 0.0, 1.0, 0.0, 1.0, 1.0, 0.0, 0.0, 1.0, 0.0, 1.0, 1.0, 0.0, 1.0, 0.0, 0.0, 1.0, 0.0, 1.0, 1.0, 0.0, 1.0, 0.0, 0.0, 1.0, 0.0, 1.0, 1.0, 0.0, 1.0, 0.0, 0.0, 1.0, 0.0, 1.0, 1.0, 0.0, 1.0, 0.0, 0.0, 1.0, 0.0, 1.0, 1.0, 0.0, 1.0, 0.0, 0.0, 1.0, 0.0, 1.0, 1.0, 0.0, 1.0, 0.0, 0.0, 1.0, 0.0, 1.0, 1.0, 0.0, 1.0, 0.0, 0.0, 1.0, 0.0, 1.0, 1.0, 0.0, 1.0, 0.0, 0.0, 1.0, 0.0, 1.0, 1.0, 0.0, 1.0, 0.0, 0.0, 1.0, 0.0, 1.0, 1.0, 0.0, 1.0, 0.0, 0.0, 1.0, 0.0, 1.0, 1.0, 0.0, 1.0, 0.0, 0.0, 1.0, 0.0, 1.0, 1.0, 0.0, 0.0, 1.0, 0.0, 1.0, 1.0, 0.0, 1.0, 0.0, 0.0, 1.0, 0.0, 1.0, 1.0, 0.0, 1.0, 0.0, 0.0, 1.0, 0.0, 1.0, 1.0, 0.0, 1.0, 0.0, 0.0, 1.0, 0.0, 1.0, 1.0, 0.0, 1.0, 0.0, 0.0, 1.0, 0.0, 1.0, 1.0, 0.0, 1.0, 0.0, 0.0, 1.0, 0.0, 1.0, 1.0, 0.0, 1.0, 0.0, 0.0, 1.0, 0.0, 1.0, 1.0, 0.0, 1.0, 0.0, 0.0, 1.0, 0.0, 1.0, 1.0, 0.0, 1.0, 0.0, 0.0, 1.0, 0.0, 1.0, 1.0, 0.0, 1.0, 0.0, 0.0, 1.0, 0.0, 1.0, 1.0, 0.0, 1.0, 0.0, 0.0, 1.0, 0.0, 1.0, 1.0, 0.0, 0.0, 1.0, 0.0, 1.0, 1.0, 0.0, 1.0, 0.0, 0.0, 1.0, 0.0, 1.0, 1.0, 0.0, 1.0, 0.0, 0.0, 1.0, 0.0, 1.0, 1.0, 0.0, 1.0, 0.0, 0.0, 1.0, 0.0, 1.0, 1.0, 0.0, 0.0, 1.0, 0.0, 1.0, 1.0, 0.0, 1.0, 0.0, 0.0, 1.0, 0.0, 1.0, 1.0, 0.0, 1.0, 0.0, 0.0, 1.0, 0.0, 1.0, 1.0, 0.0, 1.0, 0.0, 0.0, 1.0, 0.0, 1.0, 1.0, 0.0, 1.0, 0.0, 0.0, 1.0, 0.0, 1.0, 1.0, 0.0, 1.0, 0.0, 0.0, 1.0, 0.0, 1.0, 1.0, 0.0, 1.0, 0.0, 0.0, 1.0, 0.0, 1.0, 1.0, 0.0, 1.0, 0.0, 0.0, 1.0, 0.0, 1.0, 1.0, 0.0, 1.0, 0.0, 0.0, 1.0, 0.0, 1.0, 1.0, 0.0, 1.0, 0.0, 0.0, 1.0, 0.0, 1.0, 1.0, 0.0, 1.0, 0.0, 0.0, 1.0, 0.0, 1.0, 1.0, 0.0, 1.0, 0.0, 0.0, 1.0, 0.0, 1.0, 1.0, 0.0, 0.0, 1.0, 0.0, 1.0, 1.0, 0.0, 1.0, 0.0, 0.0, 1.0, 0.0, 1.0, 1.0, 0.0, 1.0, 0.0, 0.0, 1.0, 0.0, 1.0, 1.0, 0.0, 1.0, 0.0, 0.0, 1.0, 0.0, 1.0, 1.0, 0.0, 0.0, 1.0, 0.0, 1.0, 1.0, 0.0, 1.0, 0.0, 0.0, 1.0, 0.0, 1.0, 1.0, 0.0, 1.0, 0.0, 0.0, 1.0, 0.0, 1.0, 1.0, 0.0, 1.0, 0.0, 0.0, 1.0, 0.0, 1.0, 1.0, 0.0, 1.0, 0.0, 0.0, 1.0, 0.0, 1.0, 1.0, 0.0, 1.0, 0.0, 0.0, 1.0, 0.0, 1.0, 1.0, 0.0, 1.0, 0.0, 0.0, 1.0, 0.0, 1.0, 1.0, 0.0, 1.0, 0.0, 0.0, 1.0, 0.0, 1.0, 1.0, 0.0, 1.0, 0.0, 0.0, 1.0, 0.0, 1.0, 1.0, 0.0, 1.0, 0.0, 0.0, 1.0, 0.0, 1.0, 1.0, 0.0, 1.0, 0.0, 0.0, 1.0, 0.0, 1.0, 1.0, 0.0, 0.0, 1.0, 0.0, 1.0, 1.0, 0.0, 1.0, 0.0, 0.0, 1.0, 0.0, 1.0, 1.0, 0.0, 1.0, 0.0, 0.0, 1.0, 0.0, 1.0, 1.0, 0.0, 1.0, 0.0, 0.0, 1.0, 0.0, 1.0, 1.0, 0.0, 0.0, 1.0, 0.0, 1.0, 1.0, 0.0, 1.0, 0.0, 0.0, 1.0, 0.0, 1.0, 1.0, 0.0, 1.0, 0.0, 0.0, 1.0, 0.0, 1.0, 1.0, 0.0, 1.0, 0.0, 0.0, 1.0, 0.0, 1.0, 1.0, 0.0, 1.0, 0.0, 0.0, 1.0, 0.0, 1.0, 1.0, 0.0, 1.0, 0.0, 0.0, 1.0, 0.0, 1.0, 1.0, 0.0, 1.0, 0.0, 0.0, 1.0, 0.0, 1.0, 1.0, 0.0, 1.0, 0.0, 0.0, 1.0, 0.0, 1.0, 1.0, 0.0, 1.0, 0.0, 0.0, 1.0, 0.0, 1.0, 1.0, 0.0, 1.0, 0.0, 0.0, 1.0, 0.0, 1.0, 1.0, 0.0, 1.0, 0.0, 0.0, 1.0, 0.0, 1.0, 1.0, 0.0, 0.0, 1.0, 0.0, 1.0, 1.0, 0.0, 1.0, 0.0, 0.0, 1.0, 0.0, 1.0, 1.0, 0.0, 1.0, 0.0, 0.0, 1.0, 0.0, 1.0, 1.0, 0.0, 1.0, 0.0, 0.0, 1.0, 0.0, 1.0, 1.0, 0.0, 0.0, 1.0, 0.0, 1.0, 1.0, 0.0, 1.0, 0.0, 0.0, 1.0, 0.0, 1.0, 1.0, 0.0, 1.0, 0.0, 0.0, 1.0, 0.0, 1.0, 1.0, 0.0, 1.0, 0.0, 0.0, 1.0, 0.0, 1.0, 1.0, 0.0, 1.0, 0.0, 0.0, 1.0, 0.0, 1.0, 1.0, 0.0, 1.0, 0.0, 0.0, 1.0, 0.0, 1.0, 1.0, 0.0, 1.0, 0.0, 0.0, 1.0, 0.0, 1.0, 1.0, 0.0, 1.0, 0.0, 0.0, 1.0, 0.0, 1.0, 1.0, 0.0, 1.0, 0.0, 0.0, 1.0, 0.0, 1.0, 1.0, 0.0, 1.0, 0.0, 0.0, 1.0, 0.0, 1.0, 1.0, 0.0, 1.0, 0.0, 0.0, 1.0, 0.0, 1.0, 1.0, 0.0, 1.0, 0.0, 0.0, 1.0, 0.0, 1.0, 1.0, 0.0, 0.0, 1.0, 0.0, 1.0, 1.0, 0.0, 1.0, 0.0, 0.0, 1.0, 0.0, 1.0, 1.0, 0.0, 1.0, 0.0, 0.0, 1.0, 0.0, 1.0, 1.0, 0.0, 1.0, 0.0, 0.0, 1.0, 0.0, 1.0, 1.0, 0.0, 0.0, 1.0, 0.0, 1.0, 1.0, 0.0, 1.0, 0.0, 0.0, 1.0, 0.0, 1.0, 1.0, 0.0, 1.0, 0.0, 0.0, 1.0, 0.0, 1.0, 1.0, 0.0, 1.0, 0.0, 0.0, 1.0, 0.0, 1.0, 1.0, 0.0, 1.0, 0.0, 0.0, 1.0, 0.0, 1.0, 1.0, 0.0, 1.0, 0.0, 0.0, 1.0, 0.0, 1.0, 1.0, 0.0, 1.0, 0.0, 0.0, 1.0, 0.0, 1.0, 1.0, 0.0, 1.0, 0.0, 0.0, 1.0, 0.0, 1.0, 1.0, 0.0, 1.0, 0.0, 0.0, 1.0, 0.0, 1.0, 1.0, 0.0, 1.0, 0.0, 0.0, 1.0, 0.0, 1.0, 1.0, 0.0, 1.0, 0.0, 0.0, 1.0, 0.0, 1.0, 1.0, 0.0, 0.0, 1.0, 0.0, 1.0, 1.0, 0.0, 1.0, 0.0, 0.0, 1.0, 0.0, 1.0, 1.0, 0.0, 1.0, 0.0, 0.0, 1.0, 0.0, 1.0, 1.0, 0.0, 1.0, 0.0, 0.0, 1.0, 0.0, 1.0, 1.0, 0.0, 0.0, 1.0, 0.0, 1.0, 1.0, 0.0, 1.0, 0.0, 0.0, 1.0, 0.0, 1.0, 1.0, 0.0, 1.0, 0.0, 0.0, 1.0, 0.0, 1.0, 1.0, 0.0, 1.0, 0.0, 0.0, 1.0, 0.0, 1.0, 1.0, 0.0, 1.0, 0.0, 0.0, 1.0, 0.0, 1.0, 1.0, 0.0, 1.0, 0.0, 0.0, 1.0, 0.0, 1.0, 1.0, 0.0, 1.0, 0.0, 0.0, 1.0, 0.0, 1.0, 1.0, 0.0, 1.0, 0.0, 0.0, 1.0, 0.0, 1.0, 1.0, 0.0, 1.0, 0.0, 0.0, 1.0, 0.0, 1.0, 1.0, 0.0, 1.0, 0.0, 0.0, 1.0, 0.0, 1.0, 1.0, 0.0, 1.0, 0.0, 0.0, 1.0, 0.0, 1.0, 1.0, 0.0, 1.0, 0.0, 0.0, 1.0, 0.0, 1.0, 1.0, 0.0, 0.0, 1.0, 0.0, 1.0, 1.0, 0.0, 1.0, 0.0, 0.0, 1.0, 0.0, 1.0, 1.0, 0.0, 1.0, 0.0, 0.0, 1.0, 0.0, 1.0, 1.0, 0.0, 1.0, 0.0, 0.0, 1.0, 0.0, 1.0, 1.0, 0.0, 1.0, 0.0, 0.0, 1.0, 0.0, 1.0, 1.0, 0.0, 1.0, 0.0, 0.0, 1.0, 0.0, 1.0, 1.0, 0.0, 1.0, 0.0, 0.0, 1.0, 0.0, 1.0, 1.0, 0.0, 1.0, 0.0, 0.0, 1.0, 0.0, 1.0, 1.0, 0.0, 1.0, 0.0, 0.0, 1.0, 0.0, 1.0, 1.0, 0.0, 1.0, 0.0, 0.0, 1.0, 0.0, 1.0, 1.0, 0.0, 1.0, 0.0, 0.0, 1.0, 0.0, 1.0, 1.0, 0.0, 0.0, 1.0, 0.0, 1.0, 1.0, 0.0, 1.0, 0.0, 0.0, 1.0, 0.0, 1.0, 1.0, 0.0, 1.0, 0.0, 0.0, 1.0, 0.0, 1.0, 1.0, 0.0, 1.0, 0.0, 0.0, 1.0, 0.0, 1.0, 1.0, 0.0, 0.0, 1.0, 0.0, 1.0, 1.0, 0.0, 1.0, 0.0, 0.0, 1.0, 0.0, 1.0, 1.0, 0.0, 1.0, 0.0, 0.0, 1.0, 0.0, 1.0, 1.0, 0.0, 1.0, 0.0, 0.0, 1.0, 0.0, 1.0, 1.0, 0.0, 1.0, 0.0, 0.0, 1.0, 0.0, 1.0, 1.0, 0.0, 1.0, 0.0, 0.0, 1.0, 0.0, 1.0, 1.0, 0.0, 1.0, 0.0, 0.0, 1.0, 0.0, 1.0, 1.0, 0.0, 1.0, 0.0, 0.0, 1.0, 0.0, 1.0, 1.0, 0.0, 1.0, 0.0, 0.0, 1.0, 0.0, 1.0, 1.0, 0.0, 1.0, 0.0, 0.0, 1.0, 0.0, 1.0, 1.0, 0.0, 1.0, 0.0, 0.0, 1.0, 0.0, 1.0, 1.0, 0.0, 0.0, 1.0, 0.0, 1.0, 1.0, 0.0, 1.0, 0.0, 0.0, 1.0, 0.0, 1.0, 1.0, 0.0, 1.0, 0.0, 0.0, 1.0, 0.0, 1.0, 1.0, 0.0, 1.0, 0.0, 0.0, 1.0, 0.0, 1.0, 1.0, 0.0, 0.0, 1.0, 0.0, 1.0, 1.0, 0.0, 1.0, 0.0, 0.0, 1.0, 0.0, 1.0, 1.0, 0.0, 1.0, 0.0, 0.0, 1.0, 0.0, 1.0, 1.0, 0.0, 1.0, 0.0, 0.0, 1.0, 0.0, 1.0, 1.0, 0.0, 1.0, 0.0, 0.0, 1.0, 0.0, 1.0, 1.0, 0.0, 1.0, 0.0, 0.0, 1.0, 0.0, 1.0, 1.0, 0.0, 1.0, 0.0, 0.0, 1.0, 0.0, 1.0, 1.0, 0.0, 1.0, 0.0, 0.0, 1.0, 0.0, 1.0, 1.0, 0.0, 1.0, 0.0, 0.0, 1.0, 0.0, 1.0, 1.0, 0.0, 1.0, 0.0, 0.0, 1.0, 0.0, 1.0, 1.0, 0.0, 1.0, 0.0, 0.0, 1.0, 0.0, 1.0, 1.0, 0.0, 1.0, 0.0, 0.0, 1.0, 0.0, 1.0, 1.0, 0.0, 0.0, 1.0, 0.0, 1.0, 1.0, 0.0, 1.0, 0.0, 0.0, 1.0, 0.0, 1.0, 1.0, 0.0, 1.0, 0.0, 0.0, 1.0, 0.0, 1.0, 1.0, 0.0, 1.0, 0.0, 0.0, 1.0, 0.0, 1.0, 1.0, 0.0, 0.0, 1.0, 0.0, 1.0, 1.0, 0.0, 1.0, 0.0, 0.0, 1.0, 0.0, 1.0, 1.0, 0.0, 1.0, 0.0, 0.0, 1.0, 0.0, 1.0, 1.0, 0.0, 1.0, 0.0, 0.0, 1.0, 0.0, 1.0, 1.0, 0.0, 1.0, 0.0, 0.0, 1.0, 0.0, 1.0, 1.0, 0.0, 1.0, 0.0, 0.0, 1.0, 0.0, 1.0, 1.0, 0.0, 1.0, 0.0, 0.0, 1.0, 0.0, 1.0, 1.0, 0.0, 1.0, 0.0, 0.0, 1.0, 0.0, 1.0, 1.0, 0.0, 1.0, 0.0, 0.0, 1.0, 0.0, 1.0, 1.0, 0.0, 1.0, 0.0, 0.0, 1.0, 0.0, 1.0, 1.0, 0.0, 1.0, 0.0, 0.0, 1.0, 0.0, 1.0, 1.0, 0.0, 0.0, 1.0, 0.0, 1.0, 1.0, 0.0, 1.0, 0.0, 0.0, 1.0, 0.0, 1.0, 1.0, 0.0, 1.0, 0.0, 0.0, 1.0, 0.0, 1.0, 1.0, 0.0, 1.0, 0.0, 0.0, 1.0, 0.0, 1.0, 1.0, 0.0, 0.0, 1.0, 0.0, 1.0, 1.0, 0.0, 1.0, 0.0, 0.0, 1.0, 0.0, 1.0, 1.0, 0.0, 1.0, 0.0, 0.0, 1.0, 0.0, 1.0, 1.0, 0.0, 1.0, 0.0, 0.0, 1.0, 0.0, 1.0, 1.0, 0.0, 1.0, 0.0, 0.0, 1.0, 0.0, 1.0, 1.0, 0.0, 1.0, 0.0, 0.0, 1.0, 0.0, 1.0, 1.0, 0.0, 1.0])
me_sphere.materials.append(mat_material)
me_sphere.use_remesh_preserve_volume = False
me_sphere.use_remesh_preserve_attributes = False
me_sphere.use_mirror_vertex_groups = False
me_sphere.update()

# ---- objects
ob_sphere_001 = bpy.data.objects.new('Sphere.001', me_sphere_001)
ob_sphere = bpy.data.objects.new('Sphere', me_sphere)
ob_lamp = bpy.data.objects.new('Lamp', light_lamp)
ob_camera = bpy.data.objects.new('Camera', cam_camera)

# ---- transforms, parenting, visibility, modifiers, constraints
ob_sphere_001.location = (0.0, 0.0, 0.0)
ob_sphere_001.lineart.crease_threshold = 0.0
ob_sphere.location = (0.0, 0.0, 0.0)
ob_sphere.lineart.crease_threshold = 0.0
ob_lamp.location = (4.076, 1.005, 5.904)
ob_lamp.rotation_euler = (0.6503, 0.05522, 1.866)
ob_lamp.lock_rotations_4d = False
ob_lamp.empty_display_type = 'ARROWS'
ob_lamp.color = (0.0, 0.0, 0.0, 0.0)
ob_lamp.lineart.crease_threshold = 0.0
ob_camera.location = (7.481, -6.508, 5.344)
ob_camera.rotation_euler = (1.109, 0.0, 0.8149)
ob_camera.lock_rotations_4d = False
ob_camera.empty_display_type = 'ARROWS'
ob_camera.color = (0.0, 0.0, 0.0, 0.0)
ob_camera.display_type = 'WIRE'
ob_camera.lineart.crease_threshold = 0.0

# ---- collection membership
col_collection_1.objects.link(ob_sphere_001)
col_collection_1.objects.link(ob_sphere)
col_collection_1.objects.link(ob_lamp)
col_collection_1.objects.link(ob_camera)

# ---- scene / render settings (as saved in the file)
scene.camera = ob_camera
scene.frame_start = 1; scene.frame_end = 250; scene.frame_set(1)
scene.render.engine = 'BLENDER_EEVEE_NEXT'
scene.render.resolution_percentage = 50
scene.render.dither_intensity = 0.0
scene.cycles.use_denoising = False
scene.cycles.samples = 128
scene.cycles.sampling_pattern = 'TABULATED_SOBOL'
scene.cycles.use_adaptive_sampling = False
scene.cycles.use_light_tree = False
scene.cycles.blur_glossy = 0.0
scene.cycles.sample_clamp_indirect = 0.0
scene.view_settings.view_transform = 'Standard'
bpy.context.view_layer.update()
